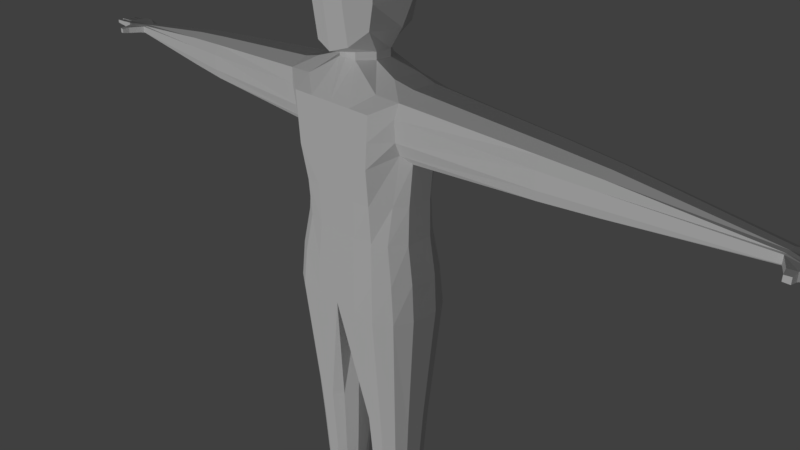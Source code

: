 # Source: model.blend  (saved by Blender 2.78.0; exported with 4.5.12 LTS)
import bpy
from mathutils import Matrix  # noqa: F401  (used for matrix-valued properties, if any)

bpy.ops.wm.read_factory_settings(use_empty=True)
scene = bpy.context.scene
scene.name = 'Scene'

# ---- collections
col_collection_1 = bpy.data.collections.new('Collection 1'); scene.collection.children.link(col_collection_1)

# ---- materials (node trees are filled in below, after node groups)
mat_material = bpy.data.materials.new('Material')
mat_material.alpha_threshold = 0.0
mat_material.use_transparent_shadow = False
mat_material.roughness = 0.5
mat_material.line_color = (0.0, 0.0, 0.0, 1.0)

# ---- material node trees

# ---- world
world_world = bpy.data.worlds.new('World'); scene.world = world_world
world_world.color = (0.05088, 0.05088, 0.05088)
world_world.use_sun_shadow = False
world_world.sun_shadow_jitter_overblur = 0.0
world_world.cycles.sampling_method = 'MANUAL'

# ---- cameras
cam_camera = bpy.data.cameras.new('Camera')
cam_camera.clip_end = 100.0
cam_camera.lens = 35.0
cam_camera.sensor_width = 32.0
cam_camera.sensor_height = 18.0
cam_camera.ortho_scale = 7.314
cam_camera.dof.focus_distance = 0.0
cam_camera.dof.aperture_fstop = 128.0

# ---- lights
light_lamp = bpy.data.lights.new('Lamp', 'SUN')
light_lamp.transmission_factor = 0.0
light_lamp.cutoff_distance = 30.0
light_lamp.angle = 0.1993
light_lamp.energy = 1.0
light_lamp.shadow_buffer_clip_start = 1.001
light_lamp.shadow_soft_size = 0.1
light_lamp.shadow_cascade_max_distance = 1000.0

# ---- meshes
me_cube = bpy.data.meshes.new('Cube')
me_cube.from_pydata([(-0.8922, -0.4092, -0.5), (-0.8922, 0.4532, -0.5), (-0.9428, -0.3626, 2.335), (-0.9428, 0.4103, 2.335), (-0.7392, -0.3513, 0.5149), (-0.8301, -0.2429, 1.665), (-0.7392, 0.399, 0.5149), (-0.8301, 0.2906, 1.665), (-0.004738, 0.5511, 0.5149), (-0.004739, -0.5033, 0.5149), (-5.134, -0.08076, 1.935), (-5.134, -0.08076, 2.049), (-5.134, 0.1361, 1.962), (-5.134, 0.1361, 2.043), (-0.3763, 0.1791, -4.5), (-0.6596, 0.1791, -4.5), (-0.3476, -0.1743, -4.5), (-0.6884, -0.1743, -4.5), (-2.778, 0.2981, 1.762), (-3.471, 0.2479, 1.806), (-3.471, 0.2479, 2.194), (-2.778, 0.2981, 2.238), (-2.778, -0.2504, 1.762), (-3.471, -0.2001, 1.806), (-3.471, -0.2001, 2.194), (-2.778, -0.2504, 2.238), (-0.7843, 0.3288, -2.213), (-0.7563, 0.2966, -2.787), (-0.7563, -0.2526, -2.787), (-0.7843, -0.2848, -2.213), (-0.2517, 0.3288, -2.213), (-0.2796, 0.2966, -2.787), (-0.2517, -0.2848, -2.213), (-0.2796, -0.2526, -2.787), (-0.2553, 0.3154, -4.618), (-0.7447, 0.3154, -4.618), (-0.2651, -0.6681, -4.63), (-0.7349, -0.6681, -4.63), (-0.3101, 0.3206, -4.78), (-0.6899, 0.3206, -4.78), (-0.2651, -0.7638, -4.822), (-0.7349, -0.7638, -4.822), (-0.301, 0.2485, -4.835), (-0.699, 0.2485, -4.835), (-0.301, -0.6068, -4.835), (-0.699, -0.6068, -4.835), (-0.3333, 0.6, -0.5), (-0.6667, 0.6, -0.5), (-0.3333, -0.5523, -0.5), (-0.6667, -0.5523, -0.5), (-0.1358, 0.3195, 2.62), (-0.507, 0.4057, 2.429), (-0.1358, -0.2739, 2.62), (-0.5897, -0.3773, 2.349), (-0.3333, 0.6, 1.5), (-0.5928, 0.6, 1.5), (-0.3098, 0.5511, 0.5149), (-0.5592, 0.5036, 0.5149), (-0.3098, -0.5033, 0.5149), (-0.5592, -0.4558, 0.5149), (-0.3333, -0.5523, 1.5), (-0.5928, -0.5523, 1.5), (-0.4241, 0.3366, -4.5), (-0.5759, 0.3366, -4.5), (-0.4241, -0.2384, -4.5), (-0.5759, -0.2384, -4.5), (-0.6186, -0.3861, -2.213), (-0.3814, -0.3861, -2.213), (-0.6061, -0.3431, -2.787), (-0.3939, -0.3431, -2.787), (-0.3814, 0.4338, -2.213), (-0.6186, 0.4338, -2.213), (-0.3939, 0.3908, -2.787), (-0.6061, 0.3908, -2.787), (-0.4046, 0.3876, -4.618), (-0.5954, 0.3876, -4.618), (-0.4046, -0.7801, -4.617), (-0.5954, -0.7801, -4.617), (-0.4046, 0.3535, -4.795), (-0.5954, 0.3535, -4.795), (-0.4046, -0.8758, -4.835), (-0.5954, -0.8758, -4.835), (-0.4337, 0.2485, -4.835), (-0.5663, 0.2485, -4.835), (-0.4337, -0.6068, -4.835), (-0.5663, -0.6068, -4.835), (-0.4337, 0.2485, -4.975), (-0.5663, 0.2485, -4.975), (-0.4337, -0.6068, -4.975), (-0.5663, -0.6068, -4.975), (-0.2234, -0.6068, -4.835), (-0.2234, 0.2485, -4.835), (-0.7766, -0.6068, -4.835), (-0.7766, 0.2485, -4.835), (-0.2234, -0.6068, -4.975), (-0.2234, 0.2485, -4.975), (-0.7766, -0.6068, -4.975), (-0.7766, 0.2485, -4.975), (-0.4337, 0.4098, -4.835), (-0.5663, 0.4098, -4.835), (-0.4337, -0.9657, -4.835), (-0.5663, -0.9657, -4.835), (-0.4337, 0.4098, -4.975), (-0.5663, 0.4098, -4.975), (-0.4337, -0.9657, -4.975), (-0.5663, -0.9657, -4.975), (-0.2234, -0.9657, -4.835), (-0.2234, -0.9657, -4.975), (-0.2234, 0.4098, -4.975), (-0.2234, 0.4098, -4.835), (-0.7766, 0.4098, -4.835), (-0.7766, 0.4098, -4.975), (-0.7766, -0.9657, -4.975), (-0.7766, -0.9657, -4.835), (-0.2222, -0.4231, -4.802), (-0.2222, -0.2419, -4.802), (-0.7778, -0.4231, -4.802), (-0.7778, -0.2419, -4.802), (-0.2075, -0.4231, -4.975), (-0.2075, -0.2419, -4.975), (-0.7925, -0.4231, -4.975), (-0.7925, -0.2419, -4.975), (-0.1525, -0.4231, -4.746), (-0.1525, -0.2419, -4.746), (-0.8475, -0.4231, -4.746), (-0.8475, -0.2419, -4.746), (-0.16, -0.4231, -4.871), (-0.16, -0.2419, -4.871), (-0.84, -0.4231, -4.871), (-0.84, -0.2419, -4.871), (-0.255, -0.4231, -4.579), (-0.255, -0.2419, -4.579), (-0.745, -0.4231, -4.579), (-0.745, -0.2419, -4.579), (-0.1801, -0.4231, -4.578), (-0.1801, -0.2419, -4.578), (-0.8199, -0.4231, -4.578), (-0.8199, -0.2419, -4.578), (-0.2923, -0.2419, -4.503), (-0.2923, -0.4231, -4.516), (-0.335, -0.4231, -4.451), (-0.335, -0.2419, -4.451), (-0.7077, -0.4231, -4.516), (-0.7077, -0.2419, -4.503), (-0.665, -0.2419, -4.451), (-0.665, -0.4231, -4.451), (-0.7359, 0.3251, -4.706), (-0.7349, -0.7638, -4.727), (-0.2641, 0.3251, -4.706), (-0.2651, -0.7638, -4.727), (-0.4046, -0.8758, -4.727), (-0.5954, -0.8758, -4.727), (-0.5954, 0.3916, -4.69), (-0.4046, 0.3916, -4.69), (-1.0, -0.1682, -0.5), (-1.0, 0.2159, -0.5), (-0.9428, -0.1437, 2.436), (-0.9428, 0.1914, 2.436), (-0.8908, -0.1573, 0.5149), (-0.8908, 0.205, 0.5149), (-0.9428, -0.1437, 1.564), (-0.9428, 0.1914, 1.564), (-5.134, -0.01934, 2.055), (-5.134, 0.07471, 2.055), (-5.134, -0.01934, 1.946), (-5.134, 0.07471, 1.949), (-0.7148, -0.08102, -4.5), (-0.702, 0.07641, -4.5), (-0.2852, -0.08102, -4.5), (-0.298, 0.07641, -4.5), (-2.778, 0.1428, 2.31), (-2.778, -0.09507, 2.31), (-3.471, 0.121, 2.253), (-3.471, -0.07327, 2.253), (-2.778, -0.09507, 1.69), (-2.778, 0.1428, 1.69), (-3.471, -0.07327, 1.747), (-3.471, 0.121, 1.747), (-0.1442, -0.1128, -2.213), (-0.1442, 0.1605, -2.213), (-0.1816, -0.09844, -2.787), (-0.1816, 0.1462, -2.787), (-0.8558, 0.1605, -2.213), (-0.8558, -0.1128, -2.213), (-0.8184, 0.1462, -2.787), (-0.8184, -0.09844, -2.787), (-0.7382, -0.3403, -4.626), (-0.7414, -0.01247, -4.622), (-0.2618, -0.3403, -4.626), (-0.2586, -0.01247, -4.622), (-0.7199, -0.4023, -4.808), (-0.7049, -0.04085, -4.794), (-0.2801, -0.4023, -4.808), (-0.2951, -0.04085, -4.794), (-0.699, -0.3217, -4.835), (-0.699, -0.03661, -4.835), (-0.301, -0.3217, -4.835), (-0.301, -0.03661, -4.835), (-0.4337, -0.3217, -4.835), (-0.4337, -0.03661, -4.835), (-0.5663, -0.3217, -4.835), (-0.5663, -0.03661, -4.835), (-0.2859, 0.1316, 2.62), (-0.2859, -0.08597, 2.62), (-0.6667, 0.2159, 2.5), (-0.6667, -0.1682, 2.5), (-0.2234, -0.3217, -4.835), (-0.2234, -0.03661, -4.835), (-0.7766, -0.3217, -4.835), (-0.7766, -0.03661, -4.835), (-0.2222, -0.3627, -4.802), (-0.2222, -0.3023, -4.802), (-0.7778, -0.3627, -4.802), (-0.7778, -0.3023, -4.802), (-0.255, -0.3627, -4.579), (-0.255, -0.3023, -4.579), (-0.745, -0.3627, -4.579), (-0.745, -0.3023, -4.579), (-0.2923, -0.3627, -4.512), (-0.2923, -0.3023, -4.507), (-0.7077, -0.3023, -4.507), (-0.7077, -0.3627, -4.512), (-0.2647, -0.4008, -4.72), (-0.2644, -0.0379, -4.713), (-0.7356, -0.0379, -4.713), (-0.7353, -0.4008, -4.72), (-0.8677, -0.3466, 1.855), (-0.9053, -0.3948, 2.145), (-0.8677, 0.3943, 1.855), (-0.9053, 0.4425, 2.145), (-5.126, -0.1045, 1.954), (-5.126, -0.1045, 2.042), (-5.138, 0.1587, 1.974), (-5.138, 0.1587, 2.026), (-2.778, -0.3074, 2.103), (-2.778, -0.3074, 1.897), (-3.471, -0.2467, 2.084), (-3.471, -0.2467, 1.916), (-2.778, 0.3552, 1.897), (-2.778, 0.3552, 2.103), (-3.471, 0.2944, 1.916), (-3.471, 0.2944, 2.084), (-0.3333, 0.6, 1.833), (-0.3333, 0.6, 2.167), (-0.6174, 0.6, 1.833), (-0.642, 0.6, 2.167), (-0.3333, -0.5523, 2.167), (-0.3333, -0.5523, 1.833), (-0.642, -0.5523, 2.167), (-0.6174, -0.5523, 1.833), (-5.437, -0.1694, 2.058), (-5.464, 0.2166, 2.047), (-5.464, 0.2166, 1.953), (-5.437, -0.1694, 1.936), (-5.424, -0.06237, 2.047), (-5.424, 0.02779, 2.047), (-5.424, 0.118, 2.047), (-5.424, -0.06237, 1.948), (-5.424, 0.02779, 1.953), (-5.424, 0.118, 1.953), (-5.562, -0.1525, 2.047), (-5.562, -0.1525, 1.947), (-5.562, 0.2081, 2.047), (-5.562, 0.2081, 1.953), (-5.562, 0.118, 2.047), (-5.562, 0.118, 1.953), (-5.562, -0.06237, 2.047), (-5.562, 0.02779, 2.047), (-5.562, -0.06237, 1.948), (-5.562, 0.02779, 1.953), (-5.704, 0.1067, 2.035), (-5.704, 0.1067, 1.965), (-5.704, 0.039, 1.965), (-5.704, 0.039, 2.035), (-5.704, -0.1382, 1.963), (-5.704, -0.1382, 2.031), (-5.704, -0.07668, 2.031), (-5.704, -0.07668, 1.964), (-5.723, 0.01836, 2.037), (-5.723, 0.01836, 1.963), (-5.723, -0.05294, 1.959), (-5.723, -0.05294, 2.037), (-5.688, 0.1938, 1.968), (-5.688, 0.1322, 1.968), (-5.688, 0.1322, 2.032), (-5.688, 0.1938, 2.032), (-5.822, 0.0997, 1.972), (-5.822, 0.0997, 2.028), (-5.822, 0.04604, 1.972), (-5.822, 0.04604, 2.028), (-5.822, -0.1333, 2.026), (-5.822, -0.1333, 1.968), (-5.822, -0.08166, 2.026), (-5.822, -0.08166, 1.969), (-5.847, 0.01077, 1.97), (-5.847, 0.01077, 2.029), (-5.847, -0.04535, 1.967), (-5.847, -0.04535, 2.029), (-5.802, 0.1403, 1.976), (-5.802, 0.1858, 1.976), (-5.802, 0.1403, 2.024), (-5.802, 0.1858, 2.024), (-5.909, 0.09244, 1.98), (-5.909, 0.09244, 2.02), (-5.909, 0.05331, 1.98), (-5.909, 0.05331, 2.02), (-5.909, -0.1271, 2.019), (-5.909, -0.1271, 1.975), (-5.909, -0.08786, 2.019), (-5.909, -0.08786, 1.976), (-5.934, 0.003362, 1.978), (-5.934, 0.003362, 2.021), (-5.934, -0.03794, 1.976), (-5.934, -0.03794, 2.021), (-5.888, 0.1467, 1.983), (-5.888, 0.1794, 1.983), (-5.888, 0.1467, 2.017), (-5.888, 0.1794, 2.017), (-5.331, -0.1808, 2.053), (-5.331, -0.1808, 1.942), (-5.236, -0.3001, 1.955), (-5.236, -0.3001, 2.039), (-5.333, -0.2905, 1.95), (-5.333, -0.2905, 2.044), (-5.258, -0.3928, 1.966), (-5.258, -0.3928, 2.028), (-5.329, -0.3858, 1.963), (-5.329, -0.3858, 2.031), (-5.363, -0.2148, 1.938), (-5.363, -0.2148, 2.047), (-0.001562, -0.2994, 2.714), (-0.1349, 0.27, 2.714), (-0.1349, -0.2739, 2.714), (-0.285, -0.08597, 2.714), (-0.285, 0.1316, 2.714), (-0.001562, -0.5297, 2.745), (-0.2589, 0.4939, 2.979), (-0.2589, -0.481, 2.825), (-0.4526, -0.34, 3.01), (-0.4542, 0.1539, 2.979), (-0.001562, -0.5983, 3.315), (-0.2589, 0.5968, 3.315), (-0.2589, -0.549, 3.315), (-0.5084, -0.3336, 3.315), (-0.5488, 0.2339, 3.315), (-0.001562, -0.5983, 3.657), (-0.2589, 0.509, 3.657), (-0.2589, -0.549, 3.657), (-0.5084, -0.3336, 3.657), (-0.5488, 0.2339, 3.657), (-0.001562, -0.3646, 3.963), (-0.2485, 0.3293, 3.886), (-0.1639, -0.3338, 3.952), (-0.2865, -0.1297, 3.888), (-0.3511, 0.09409, 3.96), (0.8922, -0.4092, -0.5), (0.8922, 0.4532, -0.5), (0.9428, -0.3626, 2.335), (0.9428, 0.4103, 2.335), (0.7392, -0.3513, 0.5149), (0.8301, -0.2429, 1.665), (0.7392, 0.399, 0.5149), (0.8301, 0.2906, 1.665), (0.0, 0.6, -0.5), (0.0, -0.5523, -0.5), (-0.0008594, 0.345, 2.633), (-0.0008588, -0.2994, 2.633), (0.0, 0.6, 1.5), (0.0, -0.5523, 1.5), (5.134, -0.08076, 1.935), (5.134, -0.08076, 2.049), (5.134, 0.1361, 1.962), (5.134, 0.1361, 2.043), (0.3763, 0.1791, -4.5), (0.6596, 0.1791, -4.5), (0.3476, -0.1743, -4.5), (0.6884, -0.1743, -4.5), (2.778, 0.2981, 1.762), (3.471, 0.2479, 1.806), (3.471, 0.2479, 2.194), (2.778, 0.2981, 2.238), (2.778, -0.2504, 1.762), (3.471, -0.2001, 1.806), (3.471, -0.2001, 2.194), (2.778, -0.2504, 2.238), (0.7843, 0.3288, -2.213), (0.7563, 0.2966, -2.787), (0.7563, -0.2526, -2.787), (0.7843, -0.2848, -2.213), (0.2517, 0.3288, -2.213), (0.2796, 0.2966, -2.787), (0.2517, -0.2848, -2.213), (0.2796, -0.2526, -2.787), (0.2553, 0.3154, -4.618), (0.7447, 0.3154, -4.618), (0.2651, -0.6681, -4.63), (0.7349, -0.6681, -4.63), (0.3101, 0.3206, -4.78), (0.6899, 0.3206, -4.78), (0.2651, -0.7638, -4.822), (0.7349, -0.7638, -4.822), (0.301, 0.2485, -4.835), (0.699, 0.2485, -4.835), (0.301, -0.6068, -4.835), (0.699, -0.6068, -4.835), (0.3333, 0.6, -0.5), (0.6667, 0.6, -0.5), (0.3333, -0.5523, -0.5), (0.6667, -0.5523, -0.5), (0.1358, 0.3195, 2.62), (0.507, 0.4057, 2.429), (0.1358, -0.2739, 2.62), (0.5897, -0.3773, 2.349), (0.3333, 0.6, 1.5), (0.5928, 0.6, 1.5), (0.3097, 0.5511, 0.5149), (0.5592, 0.5036, 0.5149), (0.3097, -0.5033, 0.5149), (0.5592, -0.4558, 0.5149), (0.3333, -0.5523, 1.5), (0.5928, -0.5523, 1.5), (0.4241, 0.3366, -4.5), (0.5759, 0.3366, -4.5), (0.4241, -0.2384, -4.5), (0.5759, -0.2384, -4.5), (0.6186, -0.3861, -2.213), (0.3814, -0.3861, -2.213), (0.6061, -0.3431, -2.787), (0.3939, -0.3431, -2.787), (0.3814, 0.4338, -2.213), (0.6186, 0.4338, -2.213), (0.3939, 0.3908, -2.787), (0.6061, 0.3908, -2.787), (0.4046, 0.3876, -4.618), (0.5954, 0.3876, -4.618), (0.4046, -0.7801, -4.617), (0.5954, -0.7801, -4.617), (0.4046, 0.3535, -4.795), (0.5954, 0.3535, -4.795), (0.4046, -0.8758, -4.835), (0.5954, -0.8758, -4.835), (0.4337, 0.2485, -4.835), (0.5663, 0.2485, -4.835), (0.4337, -0.6068, -4.835), (0.5663, -0.6068, -4.835), (0.4337, 0.2485, -4.975), (0.5663, 0.2485, -4.975), (0.4337, -0.6068, -4.975), (0.5663, -0.6068, -4.975), (0.2234, -0.6068, -4.835), (0.2234, 0.2485, -4.835), (0.7766, -0.6068, -4.835), (0.7766, 0.2485, -4.835), (0.2234, -0.6068, -4.975), (0.2234, 0.2485, -4.975), (0.7766, -0.6068, -4.975), (0.7766, 0.2485, -4.975), (0.4337, 0.4098, -4.835), (0.5663, 0.4098, -4.835), (0.4337, -0.9657, -4.835), (0.5663, -0.9657, -4.835), (0.4337, 0.4098, -4.975), (0.5663, 0.4098, -4.975), (0.4337, -0.9657, -4.975), (0.5663, -0.9657, -4.975), (0.2234, -0.9657, -4.835), (0.2234, -0.9657, -4.975), (0.2234, 0.4098, -4.975), (0.2234, 0.4098, -4.835), (0.7766, 0.4098, -4.835), (0.7766, 0.4098, -4.975), (0.7766, -0.9657, -4.975), (0.7766, -0.9657, -4.835), (0.2222, -0.4231, -4.802), (0.2222, -0.2419, -4.802), (0.7778, -0.4231, -4.802), (0.7778, -0.2419, -4.802), (0.2075, -0.4231, -4.975), (0.2075, -0.2419, -4.975), (0.7925, -0.4231, -4.975), (0.7925, -0.2419, -4.975), (0.1525, -0.4231, -4.746), (0.1525, -0.2419, -4.746), (0.8475, -0.4231, -4.746), (0.8475, -0.2419, -4.746), (0.16, -0.4231, -4.871), (0.16, -0.2419, -4.871), (0.84, -0.4231, -4.871), (0.84, -0.2419, -4.871), (0.255, -0.4231, -4.579), (0.255, -0.2419, -4.579), (0.745, -0.4231, -4.579), (0.745, -0.2419, -4.579), (0.1801, -0.4231, -4.578), (0.1801, -0.2419, -4.578), (0.8199, -0.4231, -4.578), (0.8199, -0.2419, -4.578), (0.2923, -0.2419, -4.503), (0.2923, -0.4231, -4.516), (0.335, -0.4231, -4.451), (0.335, -0.2419, -4.451), (0.7077, -0.4231, -4.516), (0.7077, -0.2419, -4.503), (0.665, -0.2419, -4.451), (0.665, -0.4231, -4.451), (0.7359, 0.3251, -4.706), (0.7349, -0.7638, -4.727), (0.2641, 0.3251, -4.706), (0.2651, -0.7638, -4.727), (0.4046, -0.8758, -4.727), (0.5954, -0.8758, -4.727), (0.5954, 0.3916, -4.69), (0.4046, 0.3916, -4.69), (1.0, -0.1682, -0.5), (1.0, 0.2159, -0.5), (0.9428, -0.1437, 2.436), (0.9428, 0.1914, 2.436), (0.8908, -0.1573, 0.5149), (0.8908, 0.205, 0.5149), (0.9428, -0.1437, 1.564), (0.9428, 0.1914, 1.564), (0.0, 0.1511, 2.657), (0.0, -0.1034, 2.657), (0.0, -0.1682, -0.5), (0.0, 0.2159, -0.5), (5.134, -0.01934, 2.055), (5.134, 0.07471, 2.055), (5.134, -0.01934, 1.946), (5.134, 0.07471, 1.949), (0.7148, -0.08102, -4.5), (0.702, 0.07641, -4.5), (0.2852, -0.08102, -4.5), (0.298, 0.07641, -4.5), (2.778, 0.1428, 2.31), (2.778, -0.09507, 2.31), (3.471, 0.121, 2.253), (3.471, -0.07327, 2.253), (2.778, -0.09507, 1.69), (2.778, 0.1428, 1.69), (3.471, -0.07327, 1.747), (3.471, 0.121, 1.747), (0.1442, -0.1128, -2.213), (0.1442, 0.1605, -2.213), (0.1816, -0.09844, -2.787), (0.1816, 0.1462, -2.787), (0.8558, 0.1605, -2.213), (0.8558, -0.1128, -2.213), (0.8184, 0.1462, -2.787), (0.8184, -0.09844, -2.787), (0.7382, -0.3403, -4.626), (0.7414, -0.01247, -4.622), (0.2618, -0.3403, -4.626), (0.2586, -0.01247, -4.622), (0.7199, -0.4023, -4.808), (0.7049, -0.04085, -4.794), (0.2801, -0.4023, -4.808), (0.2951, -0.04085, -4.794), (0.699, -0.3217, -4.835), (0.699, -0.03661, -4.835), (0.301, -0.3217, -4.835), (0.301, -0.03661, -4.835), (0.4337, -0.3217, -4.835), (0.4337, -0.03661, -4.835), (0.5663, -0.3217, -4.835), (0.5663, -0.03661, -4.835), (0.2859, 0.1316, 2.62), (0.2859, -0.08597, 2.62), (0.6667, 0.2159, 2.5), (0.6667, -0.1682, 2.5), (0.2234, -0.3217, -4.835), (0.2234, -0.03661, -4.835), (0.7766, -0.3217, -4.835), (0.7766, -0.03661, -4.835), (0.2222, -0.3627, -4.802), (0.2222, -0.3023, -4.802), (0.7778, -0.3627, -4.802), (0.7778, -0.3023, -4.802), (0.255, -0.3627, -4.579), (0.255, -0.3023, -4.579), (0.745, -0.3627, -4.579), (0.745, -0.3023, -4.579), (0.2923, -0.3627, -4.512), (0.2923, -0.3023, -4.507), (0.7077, -0.3023, -4.507), (0.7077, -0.3627, -4.512), (0.2647, -0.4008, -4.72), (0.2644, -0.0379, -4.713), (0.7356, -0.0379, -4.713), (0.7353, -0.4008, -4.72), (0.8677, -0.3466, 1.855), (0.9053, -0.3948, 2.145), (0.8677, 0.3943, 1.855), (0.9053, 0.4425, 2.145), (0.0, 0.6, 1.833), (0.0, 0.6, 2.167), (0.0, -0.5523, 2.167), (0.0, -0.5523, 1.833), (5.126, -0.1045, 1.954), (5.126, -0.1045, 2.042), (5.138, 0.1587, 1.974), (5.138, 0.1587, 2.026), (2.778, -0.3074, 2.103), (2.778, -0.3074, 1.897), (3.471, -0.2467, 2.084), (3.471, -0.2467, 1.916), (2.778, 0.3552, 1.897), (2.778, 0.3552, 2.103), (3.471, 0.2944, 1.916), (3.471, 0.2944, 2.084), (0.3333, 0.6, 1.833), (0.3333, 0.6, 2.167), (0.6174, 0.6, 1.833), (0.642, 0.6, 2.167), (0.3333, -0.5523, 2.167), (0.3333, -0.5523, 1.833), (0.642, -0.5523, 2.167), (0.6174, -0.5523, 1.833), (5.437, -0.1694, 2.058), (5.464, 0.2166, 2.047), (5.464, 0.2166, 1.953), (5.437, -0.1694, 1.936), (5.424, -0.06237, 2.047), (5.424, 0.02779, 2.047), (5.424, 0.118, 2.047), (5.424, -0.06237, 1.948), (5.424, 0.02779, 1.953), (5.424, 0.118, 1.953), (5.562, -0.1525, 2.047), (5.562, -0.1525, 1.947), (5.562, 0.2081, 2.047), (5.562, 0.2081, 1.953), (5.562, 0.118, 2.047), (5.562, 0.118, 1.953), (5.562, -0.06237, 2.047), (5.562, 0.02779, 2.047), (5.562, -0.06237, 1.948), (5.562, 0.02779, 1.953), (5.704, 0.1067, 2.035), (5.704, 0.1067, 1.965), (5.704, 0.039, 1.965), (5.704, 0.039, 2.035), (5.704, -0.1382, 1.963), (5.704, -0.1382, 2.031), (5.704, -0.07668, 2.031), (5.704, -0.07668, 1.964), (5.723, 0.01836, 2.037), (5.723, 0.01836, 1.963), (5.723, -0.05294, 1.959), (5.723, -0.05294, 2.037), (5.688, 0.1938, 1.968), (5.688, 0.1322, 1.968), (5.688, 0.1322, 2.032), (5.688, 0.1938, 2.032), (5.822, 0.0997, 1.972), (5.822, 0.0997, 2.028), (5.822, 0.04604, 1.972), (5.822, 0.04604, 2.028), (5.822, -0.1333, 2.026), (5.822, -0.1333, 1.968), (5.822, -0.08166, 2.026), (5.822, -0.08166, 1.969), (5.847, 0.01077, 1.97), (5.847, 0.01077, 2.029), (5.847, -0.04535, 1.967), (5.847, -0.04535, 2.029), (5.802, 0.1403, 1.976), (5.802, 0.1858, 1.976), (5.802, 0.1403, 2.024), (5.802, 0.1858, 2.024), (5.909, 0.09244, 1.98), (5.909, 0.09244, 2.02), (5.909, 0.05331, 1.98), (5.909, 0.05331, 2.02), (5.909, -0.1271, 2.019), (5.909, -0.1271, 1.975), (5.909, -0.08786, 2.019), (5.909, -0.08786, 1.976), (5.934, 0.003362, 1.978), (5.934, 0.003362, 2.021), (5.934, -0.03794, 1.976), (5.934, -0.03794, 2.021), (5.888, 0.1467, 1.983), (5.888, 0.1794, 1.983), (5.888, 0.1467, 2.017), (5.888, 0.1794, 2.017), (5.331, -0.1808, 2.053), (5.331, -0.1808, 1.942), (5.236, -0.3001, 1.955), (5.236, -0.3001, 2.039), (5.333, -0.2905, 1.95), (5.333, -0.2905, 2.044), (5.258, -0.3928, 1.966), (5.258, -0.3928, 2.028), (5.329, -0.3858, 1.963), (5.329, -0.3858, 2.031), (5.363, -0.2148, 1.938), (5.363, -0.2148, 2.047), (-0.001102, -0.1034, 2.726), (0.0, 0.345, 2.714), (0.1349, 0.27, 2.714), (0.1349, -0.2739, 2.714), (0.285, -0.08597, 2.714), (-0.001103, 0.1511, 2.726), (0.285, 0.1316, 2.714), (-0.004984, -0.171, 2.979), (0.0, 0.5432, 2.979), (0.2589, 0.4939, 2.979), (0.2589, -0.481, 2.825), (0.4526, -0.34, 3.01), (-0.004984, 0.2188, 2.979), (0.4542, 0.1539, 2.979), (-0.004984, -0.171, 3.315), (0.0, 0.6461, 3.315), (0.2589, 0.5968, 3.315), (0.2589, -0.549, 3.315), (0.5084, -0.3336, 3.315), (-0.004984, 0.2188, 3.315), (0.5488, 0.2339, 3.315), (-0.004984, -0.171, 3.657), (0.0, 0.6119, 3.681), (0.2589, 0.509, 3.657), (0.2589, -0.549, 3.657), (0.5084, -0.3336, 3.657), (-0.004984, 0.2188, 3.657), (0.5488, 0.2339, 3.657), (0.0, -0.09783, 4.042), (0.0, 0.4178, 3.933), (0.2485, 0.3293, 3.886), (0.1639, -0.3338, 3.952), (0.2865, -0.1297, 3.888), (0.0, 0.1456, 4.042), (0.3511, 0.09409, 3.96), (-0.7612, -0.2895, 1.01), (-0.7612, 0.3373, 1.01), (-0.002381, -0.5115, 1.01), (-0.002381, 0.5592, 1.01), (-0.3121, -0.5115, 1.01), (-0.5592, -0.4877, 1.01), (-0.3121, 0.5592, 1.01), (-0.5592, 0.5355, 1.01), (-0.8902, -0.1458, 1.01), (-0.8902, 0.1935, 1.01), (0.7611, -0.2895, 1.01), (0.7611, 0.3373, 1.01), (0.3121, -0.5115, 1.01), (0.5592, -0.4877, 1.01), (0.3121, 0.5592, 1.01), (0.5592, 0.5355, 1.01), (0.8901, -0.1458, 1.01), (0.8901, 0.1935, 1.01), (-0.8389, -0.3917, 0.007438), (-0.8389, 0.4375, 0.007438), (-0.002429, -0.5435, 0.007438), (-0.002429, 0.5912, 0.007438), (-0.3307, -0.5435, 0.007438), (-0.6304, -0.5191, 0.007438), (-0.3307, 0.5912, 0.007438), (-0.6304, 0.5668, 0.007438), (-0.9723, -0.168, 0.007438), (-0.9723, 0.2158, 0.007438), (0.8389, -0.3917, 0.007438), (0.8389, 0.4375, 0.007438), (0.3307, -0.5435, 0.007438), (0.6304, -0.5191, 0.007438), (0.3307, 0.5912, 0.007438), (0.6304, 0.5668, 0.007438), (0.9723, -0.168, 0.007438), (0.9723, 0.2158, 0.007438)], [], [(184, 27, 15, 167), (205, 156, 2, 53), (248, 53, 2, 227), (240, 19, 12, 232), (757, 47, 1, 751), (244, 55, 7, 228), (739, 57, 6, 733), (759, 159, 6, 751), (741, 161, 7, 733), (755, 59, 4, 750), (737, 61, 5, 732), (12, 252, 232), (176, 23, 10, 164), (172, 20, 13, 163), (236, 24, 11, 231), (167, 15, 35, 187), (72, 31, 14, 62), (180, 33, 16, 168), (68, 28, 17, 65), (227, 2, 25, 234), (234, 25, 24, 236), (157, 3, 21, 170), (170, 21, 20, 172), (160, 5, 22, 174), (174, 22, 23, 176), (228, 7, 18, 238), (238, 18, 19, 240), (49, 0, 29, 66), (66, 29, 28, 68), (523, 364, 32, 178), (178, 32, 33, 180), (46, 363, 30, 70), (70, 30, 31, 72), (155, 1, 26, 182), (182, 26, 27, 184), (224, 146, 39, 191), (62, 14, 34, 74), (168, 16, 36, 188), (65, 17, 37, 77), (192, 40, 44, 196), (153, 148, 38, 78), (222, 149, 40, 192), (151, 147, 41, 81), (200, 85, 45, 194), (81, 41, 45, 85), (191, 39, 43, 195), (78, 38, 42, 82), (39, 79, 83, 43), (79, 78, 82, 83), (40, 80, 84, 44), (80, 81, 85, 84), (196, 44, 84, 198), (90, 84, 100, 106), (149, 150, 80, 40), (150, 151, 81, 80), (146, 152, 79, 39), (152, 153, 78, 79), (16, 64, 76, 36), (64, 65, 77, 76), (15, 63, 75, 35), (63, 62, 74, 75), (26, 71, 73, 27), (71, 70, 72, 73), (1, 47, 71, 26), (47, 46, 70, 71), (32, 67, 69, 33), (67, 66, 68, 69), (364, 48, 67, 32), (48, 49, 66, 67), (33, 69, 64, 16), (69, 68, 65, 64), (27, 73, 63, 15), (73, 72, 62, 63), (734, 368, 60, 736), (736, 60, 61, 737), (752, 9, 58, 754), (754, 58, 59, 755), (735, 8, 56, 738), (738, 56, 57, 739), (593, 367, 54, 242), (242, 54, 55, 244), (753, 363, 46, 756), (756, 46, 47, 757), (595, 366, 52, 246), (246, 52, 53, 248), (203, 205, 53, 52), (86, 88, 89, 87), (201, 83, 93, 209), (97, 93, 110, 111), (87, 97, 111, 103), (95, 91, 115, 119), (96, 92, 116, 120), (91, 95, 108, 109), (87, 89, 96, 97), (198, 84, 90, 206), (95, 86, 102, 108), (94, 90, 106, 107), (88, 86, 95, 94), (105, 101, 113, 112), (100, 101, 105, 104), (99, 98, 102, 103), (102, 98, 109, 108), (99, 103, 111, 110), (100, 104, 107, 106), (86, 87, 103, 102), (92, 96, 112, 113), (88, 94, 107, 104), (89, 88, 104, 105), (93, 83, 99, 110), (83, 82, 98, 99), (85, 92, 113, 101), (96, 89, 105, 112), (84, 85, 101, 100), (82, 91, 109, 98), (114, 118, 126, 122), (117, 121, 129, 125), (97, 96, 120, 121), (209, 93, 117, 213), (93, 97, 121, 117), (90, 94, 118, 114), (94, 95, 119, 118), (206, 90, 114, 210), (123, 122, 126, 127), (124, 125, 129, 128), (118, 119, 127, 126), (210, 114, 130, 214), (120, 116, 124, 128), (119, 115, 123, 127), (121, 120, 128, 129), (125, 124, 136, 137), (123, 115, 131, 135), (114, 122, 134, 130), (122, 123, 135, 134), (117, 125, 137, 133), (213, 117, 133, 217), (124, 116, 132, 136), (215, 219, 138, 131), (134, 140, 139, 130), (135, 141, 140, 134), (131, 138, 141, 135), (219, 220, 143, 138), (216, 221, 142, 132), (137, 144, 143, 133), (136, 145, 144, 137), (132, 142, 145, 136), (138, 143, 144, 141), (141, 144, 145, 140), (140, 145, 142, 139), (75, 74, 153, 152), (35, 75, 152, 146), (76, 77, 151, 150), (36, 76, 150, 149), (77, 37, 147, 151), (188, 36, 149, 222), (74, 34, 148, 153), (187, 35, 146, 224), (37, 186, 225, 147), (186, 187, 224, 225), (34, 189, 223, 148), (189, 188, 222, 223), (133, 143, 220, 217), (217, 220, 221, 216), (139, 142, 221, 218), (218, 221, 220, 219), (130, 139, 218, 214), (214, 218, 219, 215), (116, 212, 216, 132), (212, 213, 217, 216), (115, 211, 215, 131), (211, 210, 214, 215), (91, 207, 211, 115), (207, 206, 210, 211), (92, 208, 212, 116), (208, 209, 213, 212), (82, 199, 207, 91), (199, 198, 206, 207), (85, 200, 208, 92), (200, 201, 209, 208), (50, 51, 204, 202), (202, 204, 205, 203), (202, 203, 333, 334), (365, 50, 331, 698), (42, 197, 199, 82), (197, 196, 198, 199), (41, 190, 194, 45), (190, 191, 195, 194), (83, 201, 195, 43), (201, 200, 194, 195), (148, 223, 193, 38), (223, 222, 192, 193), (38, 193, 197, 42), (193, 192, 196, 197), (14, 169, 189, 34), (169, 168, 188, 189), (147, 225, 190, 41), (225, 224, 191, 190), (29, 183, 185, 28), (183, 182, 184, 185), (0, 154, 183, 29), (154, 155, 182, 183), (30, 179, 181, 31), (179, 178, 180, 181), (363, 524, 179, 30), (524, 523, 178, 179), (18, 175, 177, 19), (175, 174, 176, 177), (7, 161, 175, 18), (161, 160, 174, 175), (25, 171, 173, 24), (171, 170, 172, 173), (2, 156, 171, 25), (156, 157, 170, 171), (31, 181, 169, 14), (181, 180, 168, 169), (17, 166, 186, 37), (166, 167, 187, 186), (24, 173, 162, 11), (173, 172, 163, 162), (19, 177, 165, 12), (177, 176, 164, 165), (165, 252, 12), (732, 5, 160, 740), (740, 160, 161, 741), (750, 4, 158, 758), (758, 158, 159, 759), (51, 3, 157, 204), (204, 157, 156, 205), (28, 185, 166, 17), (185, 184, 167, 166), (13, 233, 251), (164, 10, 253), (163, 13, 251), (60, 247, 249, 61), (247, 246, 248, 249), (368, 596, 247, 60), (596, 595, 246, 247), (50, 243, 245, 51), (243, 242, 244, 245), (365, 594, 243, 50), (594, 593, 242, 243), (21, 239, 241, 20), (239, 238, 240, 241), (3, 229, 239, 21), (229, 228, 238, 239), (22, 235, 237, 23), (235, 234, 236, 237), (5, 226, 235, 22), (226, 227, 234, 235), (23, 237, 230, 10), (237, 236, 231, 230), (11, 162, 250), (51, 245, 229, 3), (245, 244, 228, 229), (20, 241, 233, 13), (241, 240, 232, 233), (61, 249, 226, 5), (249, 248, 227, 226), (232, 252, 251, 233), (259, 258, 269, 265), (252, 259, 265, 263), (254, 255, 267, 266), (258, 257, 268, 269), (251, 256, 163), (256, 255, 163), (250, 162, 254), (254, 162, 255), (162, 163, 255), (253, 257, 164), (252, 165, 259), (259, 165, 258), (257, 258, 164), (164, 258, 165), (253, 250, 260, 261), (255, 256, 264, 267), (251, 252, 263, 262), (257, 253, 261, 268), (250, 254, 266, 260), (256, 251, 262, 264), (278, 279, 294, 295), (265, 271, 270, 264), (269, 272, 271, 265), (267, 273, 272, 269), (264, 270, 273, 267), (271, 272, 288, 286), (260, 275, 274, 261), (266, 276, 275, 260), (268, 277, 276, 266), (261, 274, 277, 268), (274, 275, 290, 291), (269, 279, 278, 267), (268, 280, 279, 269), (266, 281, 280, 268), (267, 278, 281, 266), (270, 271, 286, 287), (265, 283, 282, 263), (264, 284, 283, 265), (262, 285, 284, 264), (263, 282, 285, 262), (290, 292, 308, 306), (299, 298, 314, 315), (291, 290, 306, 307), (297, 295, 311, 313), (275, 276, 292, 290), (282, 283, 298, 299), (272, 273, 289, 288), (279, 280, 296, 294), (276, 277, 293, 292), (283, 284, 300, 298), (273, 270, 287, 289), (280, 281, 297, 296), (277, 274, 291, 293), (284, 285, 301, 300), (281, 278, 295, 297), (285, 282, 299, 301), (303, 302, 304, 305), (307, 306, 308, 309), (311, 310, 312, 313), (315, 314, 316, 317), (298, 300, 316, 314), (292, 293, 309, 308), (300, 301, 317, 316), (293, 291, 307, 309), (287, 286, 302, 303), (301, 299, 315, 317), (295, 294, 310, 311), (286, 288, 304, 302), (294, 296, 312, 310), (288, 289, 305, 304), (296, 297, 313, 312), (289, 287, 303, 305), (230, 231, 321, 320), (250, 318, 11), (253, 10, 319), (230, 319, 10), (11, 318, 231), (320, 321, 325, 324), (231, 318, 323, 321), (319, 230, 320, 322), (324, 325, 327, 326), (323, 322, 326, 327), (322, 320, 324, 326), (321, 323, 327, 325), (323, 318, 329), (322, 328, 319), (328, 322, 323, 329), (253, 328, 329, 250), (250, 329, 318), (319, 328, 253), (332, 330, 335, 337), (331, 334, 339, 336), (366, 522, 697, 330), (203, 52, 332, 333), (50, 202, 334, 331), (52, 366, 330, 332), (337, 335, 340, 342), (336, 339, 344, 341), (330, 697, 704, 335), (334, 333, 338, 339), (333, 332, 337, 338), (698, 331, 336, 705), (712, 341, 346, 719), (343, 342, 347, 348), (335, 704, 711, 340), (339, 338, 343, 344), (338, 337, 342, 343), (705, 336, 341, 712), (349, 348, 353, 354), (345, 718, 725, 350), (341, 344, 349, 346), (342, 340, 345, 347), (340, 711, 718, 345), (344, 343, 348, 349), (725, 353, 352, 350), (726, 351, 354, 730), (730, 354, 353, 725), (348, 347, 352, 353), (719, 346, 351, 726), (346, 349, 354, 351), (347, 345, 350, 352), (547, 530, 374, 386), (568, 412, 357, 515), (615, 590, 357, 412), (607, 599, 371, 378), (765, 761, 356, 406), (611, 591, 362, 414), (747, 743, 361, 416), (767, 761, 361, 518), (749, 743, 362, 520), (763, 760, 359, 418), (745, 742, 360, 420), (371, 599, 619), (539, 527, 369, 382), (535, 526, 372, 379), (603, 598, 370, 383), (530, 550, 394, 374), (431, 421, 373, 390), (543, 531, 375, 392), (427, 424, 376, 387), (590, 601, 384, 357), (601, 603, 383, 384), (516, 533, 380, 358), (533, 535, 379, 380), (519, 537, 381, 360), (537, 539, 382, 381), (591, 605, 377, 362), (605, 607, 378, 377), (408, 425, 388, 355), (425, 427, 387, 388), (523, 541, 391, 364), (541, 543, 392, 391), (405, 429, 389, 363), (429, 431, 390, 389), (514, 545, 385, 356), (545, 547, 386, 385), (587, 554, 398, 505), (421, 433, 393, 373), (531, 551, 395, 375), (424, 436, 396, 376), (555, 559, 403, 399), (512, 437, 397, 507), (585, 555, 399, 508), (510, 440, 400, 506), (563, 557, 404, 444), (440, 444, 404, 400), (554, 558, 402, 398), (437, 441, 401, 397), (398, 402, 442, 438), (438, 442, 441, 437), (399, 403, 443, 439), (439, 443, 444, 440), (559, 561, 443, 403), (449, 465, 459, 443), (508, 399, 439, 509), (509, 439, 440, 510), (505, 398, 438, 511), (511, 438, 437, 512), (375, 395, 435, 423), (423, 435, 436, 424), (374, 394, 434, 422), (422, 434, 433, 421), (385, 386, 432, 430), (430, 432, 431, 429), (356, 385, 430, 406), (406, 430, 429, 405), (391, 392, 428, 426), (426, 428, 427, 425), (364, 391, 426, 407), (407, 426, 425, 408), (392, 375, 423, 428), (428, 423, 424, 427), (386, 374, 422, 432), (432, 422, 421, 431), (734, 744, 419, 368), (744, 745, 420, 419), (752, 762, 417, 9), (762, 763, 418, 417), (735, 746, 415, 8), (746, 747, 416, 415), (593, 609, 413, 367), (609, 611, 414, 413), (753, 764, 405, 363), (764, 765, 406, 405), (595, 613, 411, 366), (613, 615, 412, 411), (522, 697, 702, 521), (566, 411, 412, 568), (445, 446, 448, 447), (564, 572, 452, 442), (456, 470, 469, 452), (446, 462, 470, 456), (454, 478, 474, 450), (455, 479, 475, 451), (450, 468, 467, 454), (446, 456, 455, 448), (561, 569, 449, 443), (454, 467, 461, 445), (453, 466, 465, 449), (447, 453, 454, 445), (464, 471, 472, 460), (459, 463, 464, 460), (458, 462, 461, 457), (461, 467, 468, 457), (458, 469, 470, 462), (459, 465, 466, 463), (445, 461, 462, 446), (451, 472, 471, 455), (447, 463, 466, 453), (448, 464, 463, 447), (452, 469, 458, 442), (442, 458, 457, 441), (444, 460, 472, 451), (455, 471, 464, 448), (443, 459, 460, 444), (441, 457, 468, 450), (473, 481, 485, 477), (476, 484, 488, 480), (456, 480, 479, 455), (572, 576, 476, 452), (452, 476, 480, 456), (449, 473, 477, 453), (453, 477, 478, 454), (569, 573, 473, 449), (482, 486, 485, 481), (483, 487, 488, 484), (477, 485, 486, 478), (573, 577, 489, 473), (479, 487, 483, 475), (478, 486, 482, 474), (480, 488, 487, 479), (484, 496, 495, 483), (482, 494, 490, 474), (473, 489, 493, 481), (481, 493, 494, 482), (476, 492, 496, 484), (576, 580, 492, 476), (483, 495, 491, 475), (578, 490, 497, 582), (493, 489, 498, 499), (494, 493, 499, 500), (490, 494, 500, 497), (582, 497, 502, 583), (579, 491, 501, 584), (496, 492, 502, 503), (495, 496, 503, 504), (491, 495, 504, 501), (497, 500, 503, 502), (500, 499, 504, 503), (499, 498, 501, 504), (434, 511, 512, 433), (394, 505, 511, 434), (435, 509, 510, 436), (395, 508, 509, 435), (436, 510, 506, 396), (551, 585, 508, 395), (433, 512, 507, 393), (550, 587, 505, 394), (396, 506, 588, 549), (549, 588, 587, 550), (393, 507, 586, 552), (552, 586, 585, 551), (492, 580, 583, 502), (580, 579, 584, 583), (498, 581, 584, 501), (581, 582, 583, 584), (489, 577, 581, 498), (577, 578, 582, 581), (475, 491, 579, 575), (575, 579, 580, 576), (474, 490, 578, 574), (574, 578, 577, 573), (450, 474, 574, 570), (570, 574, 573, 569), (451, 475, 575, 571), (571, 575, 576, 572), (441, 450, 570, 562), (562, 570, 569, 561), (444, 451, 571, 563), (563, 571, 572, 564), (409, 565, 567, 410), (565, 566, 568, 567), (565, 703, 701, 566), (365, 698, 699, 409), (401, 441, 562, 560), (560, 562, 561, 559), (400, 404, 557, 553), (553, 557, 558, 554), (442, 402, 558, 564), (564, 558, 557, 563), (507, 397, 556, 586), (586, 556, 555, 585), (397, 401, 560, 556), (556, 560, 559, 555), (373, 393, 552, 532), (532, 552, 551, 531), (506, 400, 553, 588), (588, 553, 554, 587), (388, 387, 548, 546), (546, 548, 547, 545), (355, 388, 546, 513), (513, 546, 545, 514), (389, 390, 544, 542), (542, 544, 543, 541), (363, 389, 542, 524), (524, 542, 541, 523), (377, 378, 540, 538), (538, 540, 539, 537), (362, 377, 538, 520), (520, 538, 537, 519), (384, 383, 536, 534), (534, 536, 535, 533), (357, 384, 534, 515), (515, 534, 533, 516), (390, 373, 532, 544), (544, 532, 531, 543), (376, 396, 549, 529), (529, 549, 550, 530), (383, 370, 525, 536), (536, 525, 526, 535), (378, 371, 528, 540), (540, 528, 527, 539), (528, 371, 619), (742, 748, 519, 360), (748, 749, 520, 519), (760, 766, 517, 359), (766, 767, 518, 517), (410, 567, 516, 358), (567, 568, 515, 516), (387, 376, 529, 548), (548, 529, 530, 547), (372, 618, 600), (527, 620, 369), (526, 618, 372), (419, 420, 616, 614), (614, 616, 615, 613), (368, 419, 614, 596), (596, 614, 613, 595), (409, 410, 612, 610), (610, 612, 611, 609), (365, 409, 610, 594), (594, 610, 609, 593), (380, 379, 608, 606), (606, 608, 607, 605), (358, 380, 606, 592), (592, 606, 605, 591), (381, 382, 604, 602), (602, 604, 603, 601), (360, 381, 602, 589), (589, 602, 601, 590), (382, 369, 597, 604), (604, 597, 598, 603), (370, 617, 525), (410, 358, 592, 612), (612, 592, 591, 611), (379, 372, 600, 608), (608, 600, 599, 607), (420, 360, 589, 616), (616, 589, 590, 615), (599, 600, 618, 619), (626, 632, 636, 625), (619, 630, 632, 626), (621, 633, 634, 622), (625, 636, 635, 624), (618, 526, 623), (623, 526, 622), (617, 621, 525), (621, 622, 525), (525, 622, 526), (620, 527, 624), (619, 626, 528), (626, 625, 528), (624, 527, 625), (527, 528, 625), (620, 628, 627, 617), (622, 634, 631, 623), (618, 629, 630, 619), (624, 635, 628, 620), (617, 627, 633, 621), (623, 631, 629, 618), (645, 662, 661, 646), (632, 631, 637, 638), (636, 632, 638, 639), (634, 636, 639, 640), (631, 634, 640, 637), (638, 653, 655, 639), (627, 628, 641, 642), (633, 627, 642, 643), (635, 633, 643, 644), (628, 635, 644, 641), (641, 658, 657, 642), (636, 634, 645, 646), (635, 636, 646, 647), (633, 635, 647, 648), (634, 633, 648, 645), (637, 654, 653, 638), (632, 630, 649, 650), (631, 632, 650, 651), (629, 631, 651, 652), (630, 629, 652, 649), (657, 673, 675, 659), (666, 682, 681, 665), (658, 674, 673, 657), (664, 680, 678, 662), (642, 657, 659, 643), (649, 666, 665, 650), (639, 655, 656, 640), (646, 661, 663, 647), (643, 659, 660, 644), (650, 665, 667, 651), (640, 656, 654, 637), (647, 663, 664, 648), (644, 660, 658, 641), (651, 667, 668, 652), (648, 664, 662, 645), (652, 668, 666, 649), (670, 672, 671, 669), (674, 676, 675, 673), (678, 680, 679, 677), (682, 684, 683, 681), (665, 681, 683, 667), (659, 675, 676, 660), (667, 683, 684, 668), (660, 676, 674, 658), (654, 670, 669, 653), (668, 684, 682, 666), (662, 678, 677, 661), (653, 669, 671, 655), (661, 677, 679, 663), (655, 671, 672, 656), (663, 679, 680, 664), (656, 672, 670, 654), (597, 687, 688, 598), (617, 370, 685), (620, 686, 369), (597, 369, 686), (370, 598, 685), (687, 691, 692, 688), (598, 688, 690, 685), (686, 689, 687, 597), (691, 693, 694, 692), (690, 694, 693, 689), (689, 693, 691, 687), (688, 692, 694, 690), (690, 696, 685), (689, 686, 695), (695, 696, 690, 689), (620, 617, 696, 695), (617, 685, 696), (686, 620, 695), (700, 707, 335, 330), (702, 709, 705, 698), (699, 706, 710, 703), (566, 701, 700, 411), (409, 699, 703, 565), (521, 702, 698, 365), (411, 700, 330, 366), (707, 714, 340, 335), (709, 716, 712, 705), (706, 713, 717, 710), (703, 710, 708, 701), (697, 704, 709, 702), (701, 708, 707, 700), (698, 705, 706, 699), (712, 719, 720, 713), (715, 722, 721, 714), (711, 718, 723, 716), (710, 717, 715, 708), (704, 711, 716, 709), (708, 715, 714, 707), (705, 712, 713, 706), (718, 725, 730, 723), (724, 731, 729, 722), (713, 720, 724, 717), (716, 723, 719, 712), (714, 721, 345, 340), (717, 724, 722, 715), (725, 350, 728, 729), (726, 730, 731, 727), (730, 725, 729, 731), (722, 729, 728, 721), (719, 726, 727, 720), (720, 727, 731, 724), (723, 730, 726, 719), (721, 728, 350, 345), (517, 518, 749, 748), (359, 517, 748, 742), (413, 414, 747, 746), (367, 413, 746, 735), (417, 418, 745, 744), (9, 417, 744, 734), (418, 359, 742, 745), (518, 361, 743, 749), (414, 362, 743, 747), (158, 740, 741, 159), (4, 732, 740, 158), (54, 738, 739, 55), (367, 735, 738, 54), (58, 736, 737, 59), (9, 734, 736, 58), (59, 737, 732, 4), (159, 741, 733, 6), (55, 739, 733, 7), (513, 514, 767, 766), (355, 513, 766, 760), (415, 416, 765, 764), (8, 415, 764, 753), (407, 408, 763, 762), (364, 407, 762, 752), (408, 355, 760, 763), (514, 356, 761, 767), (416, 361, 761, 765), (154, 758, 759, 155), (0, 750, 758, 154), (56, 756, 757, 57), (8, 753, 756, 56), (48, 754, 755, 49), (364, 752, 754, 48), (49, 755, 750, 0), (155, 759, 751, 1), (57, 757, 751, 6)])
me_cube.materials.append(mat_material)
me_cube.use_remesh_preserve_volume = False
me_cube.use_remesh_preserve_attributes = False
me_cube.use_mirror_vertex_groups = False
me_cube.update()
arm_armature = bpy.data.armatures.new('Armature')  # bones are not reproduced

# ---- objects
ob_armature = bpy.data.objects.new('Armature', arm_armature)
ob_cube = bpy.data.objects.new('Cube', me_cube)
ob_lamp = bpy.data.objects.new('Lamp', light_lamp)
ob_camera = bpy.data.objects.new('Camera', cam_camera)

# ---- transforms, parenting, visibility, modifiers, constraints
ob_armature.location = (0.0, 0.0, 0.0)
ob_armature.show_in_front = True
ob_armature.lineart.crease_threshold = 0.0
ob_cube.parent = ob_armature
ob_cube.location = (0.0, 0.0, 0.0)
ob_cube.lock_rotations_4d = False
ob_cube.empty_display_type = 'ARROWS'
ob_cube.lineart.crease_threshold = 0.0
_vg = ob_cube.vertex_groups.new(name='Base')
for _i, _w in zip([6, 8, 9, 46, 56, 57, 361, 363, 405, 415, 416, 751, 752, 753, 754, 755, 756, 757, 761, 762, 763, 764, 765], [0.01423, 0.1414, 0.007494, 0.007915, 0.0863, 0.05138, 0.01339, 0.03565, 0.006922, 0.08513, 0.0507, 0.04738, 0.2241, 0.9989, 0.0669, 0.001451, 0.2938, 0.1077, 0.04614, 0.06586, 0.000673, 0.2901, 0.1064]): _vg.add([_i], _w, 'REPLACE')
_vg = ob_cube.vertex_groups.new(name='Hip.l')
for _i, _w in zip([8, 9, 46, 47, 48, 49, 58, 355, 356, 359, 361, 363, 364, 405, 406, 407, 408, 415, 416, 417, 418, 513, 514, 517, 518, 523, 524, 742, 743, 744, 745, 746, 747, 748, 749, 752, 754, 755, 760, 761, 762, 763, 764, 765, 766, 767], [0.0108, 0.06996, 0.1255, 0.003728, 0.1581, 0.03827, 0.02689, 0.5151, 0.5116, 0.1966, 0.1921, 0.448, 0.4576, 0.6953, 0.5414, 0.6609, 0.5438, 0.1133, 0.1649, 0.1308, 0.1719, 0.5051, 0.5039, 0.2113, 0.2103, 0.4859, 0.4831, 0.05543, 0.05491, 0.0141, 0.03902, 0.009252, 0.03808, 0.05983, 0.05908, 0.3334, 0.1189, 0.04988, 0.6528, 0.6456, 0.6114, 0.6487, 0.5256, 0.6243, 0.6499, 0.6494]): _vg.add([_i], _w, 'REPLACE')
_vg = ob_cube.vertex_groups.new(name='Thigh.l')
for _i, _w in zip([355, 356, 359, 361, 363, 364, 385, 386, 387, 388, 389, 390, 391, 392, 405, 406, 407, 408, 416, 425, 426, 427, 428, 429, 430, 431, 432, 513, 514, 517, 518, 541, 542, 543, 544, 545, 546, 547, 548, 760, 761, 762, 763, 764, 765, 766, 767], [0.4515, 0.4658, 0.01705, 0.01826, 0.00718, 0.01433, 0.9508, 0.02744, 0.05846, 0.9276, 0.9418, 0.03149, 0.9167, 0.06015, 0.1317, 0.4095, 0.1438, 0.3886, 0.0007218, 0.9199, 0.9149, 0.06314, 0.06425, 0.9437, 0.9487, 0.02945, 0.02634, 0.4752, 0.4807, 0.03045, 0.03123, 0.924, 0.9362, 0.05425, 0.04148, 0.9511, 0.9384, 0.02752, 0.0484, 0.1225, 0.1232, 0.03951, 0.09526, 0.03065, 0.09573, 0.1368, 0.1367]): _vg.add([_i], _w, 'REPLACE')
_vg = ob_cube.vertex_groups.new(name='Calf.l')
for _i, _w in zip([373, 374, 375, 376, 385, 386, 387, 388, 389, 390, 391, 392, 393, 394, 397, 398, 401, 402, 404, 421, 422, 423, 424, 425, 426, 427, 428, 429, 430, 431, 432, 433, 434, 437, 438, 441, 442, 444, 445, 446, 447, 448, 449, 450, 451, 452, 453, 454, 455, 456, 457, 458, 461, 462, 466, 467, 468, 469, 470, 471, 472, 473, 474, 475, 476, 477, 478, 479, 480, 481, 482, 483, 484, 485, 486, 487, 488, 489, 490, 491, 492, 493, 494, 495, 496, 497, 498, 499, 500, 501, 502, 503, 504, 505, 507, 511, 512, 529, 530, 531, 532, 541, 542, 543, 544, 545, 546, 547, 548, 549, 550, 551, 552, 553, 554, 555, 556, 557, 558, 559, 560, 561, 562, 563, 564, 569, 570, 571, 572, 573, 574, 575, 576, 577, 578, 579, 580, 581, 582, 583, 584, 585, 586, 587, 588], [0.9586, 0.9689, 0.3254, 0.3489, 0.0279, 0.9599, 0.9305, 0.05596, 0.0294, 0.9573, 0.05612, 0.9274, 0.8184, 0.8414, 0.6128, 0.6206, 0.506, 0.5038, 0.01228, 0.9732, 0.9774, 0.1974, 0.1803, 0.05966, 0.05886, 0.9228, 0.9215, 0.03004, 0.02888, 0.9589, 0.9608, 0.8703, 0.8801, 0.6017, 0.6029, 0.4857, 0.4918, 0.06125, 0.472, 0.4737, 0.1069, 0.1103, 0.07493, 0.4203, 0.1006, 0.4265, 0.09033, 0.4276, 0.1051, 0.4334, 0.4721, 0.4742, 0.4756, 0.4767, 0.0007716, 0.445, 0.4426, 0.447, 0.4491, 0.008254, 0.01137, 0.138, 0.1977, 0.1647, 0.2149, 0.1605, 0.231, 0.1737, 0.243, 0.1572, 0.1829, 0.1782, 0.2021, 0.1596, 0.2039, 0.1794, 0.2168, 0.1688, 0.1738, 0.183, 0.1874, 0.1691, 0.1744, 0.1832, 0.1882, 0.1742, 0.1725, 0.1741, 0.1749, 0.1822, 0.1838, 0.1821, 0.1814, 0.7533, 0.735, 0.8009, 0.7924, 0.665, 0.9099, 0.6303, 0.8616, 0.0519, 0.03652, 0.9376, 0.9506, 0.02901, 0.0483, 0.9589, 0.9442, 0.11, 0.3451, 0.1758, 0.3796, 0.04691, 0.1291, 0.05087, 0.1664, 0.07, 0.1409, 0.06498, 0.1703, 0.07112, 0.2734, 0.1554, 0.2716, 0.1526, 0.2889, 0.1852, 0.3002, 0.1439, 0.1702, 0.1807, 0.1921, 0.1695, 0.1718, 0.184, 0.1857, 0.1729, 0.1736, 0.1833, 0.1827, 0.07934, 0.2217, 0.175, 0.04995]): _vg.add([_i], _w, 'REPLACE')
_vg = ob_cube.vertex_groups.new(name='Foot.l')
for _i, _w in zip([373, 374, 375, 376, 393, 394, 395, 396, 397, 398, 399, 400, 401, 402, 403, 404, 421, 423, 424, 433, 434, 435, 436, 437, 438, 439, 440, 441, 442, 443, 444, 445, 446, 447, 448, 449, 450, 451, 452, 453, 454, 455, 456, 457, 458, 459, 460, 461, 462, 463, 464, 465, 466, 467, 468, 469, 470, 471, 472, 473, 474, 475, 476, 477, 478, 479, 480, 481, 482, 483, 484, 485, 486, 487, 488, 489, 490, 491, 492, 493, 494, 495, 496, 497, 498, 499, 500, 501, 502, 503, 504, 505, 506, 507, 508, 509, 510, 511, 512, 529, 530, 531, 532, 549, 550, 551, 552, 553, 554, 555, 556, 557, 558, 559, 560, 561, 562, 563, 564, 569, 570, 571, 572, 573, 574, 575, 576, 577, 578, 579, 580, 581, 582, 583, 584, 585, 586, 587, 588], [0.03217, 0.01177, 0.6739, 0.6505, 0.1815, 0.1585, 1.022, 0.9986, 0.3871, 0.3794, 1.01, 0.9935, 0.494, 0.4962, 0.9851, 0.9688, 0.002833, 0.8018, 0.8191, 0.1295, 0.1197, 1.012, 1.001, 0.3983, 0.3971, 1.002, 0.9967, 0.5143, 0.5082, 0.9833, 0.9387, 0.528, 0.5263, 0.8931, 0.8897, 0.9251, 0.5797, 0.8994, 0.5735, 0.9097, 0.5724, 0.8949, 0.5666, 0.5279, 0.5258, 0.9837, 0.9777, 0.5244, 0.5233, 0.9792, 0.9773, 0.9776, 0.9746, 0.555, 0.5574, 0.553, 0.5509, 0.9709, 0.9693, 0.862, 0.8023, 0.8353, 0.7851, 0.8395, 0.769, 0.8263, 0.757, 0.8428, 0.8171, 0.8218, 0.7979, 0.8404, 0.7961, 0.8206, 0.7832, 0.8312, 0.8262, 0.817, 0.8126, 0.8309, 0.8255, 0.8168, 0.8118, 0.8258, 0.8275, 0.8259, 0.8251, 0.8177, 0.8162, 0.8179, 0.8186, 0.2466, 0.998, 0.265, 1.024, 1.008, 1.0, 0.199, 0.2075, 0.3345, 0.08987, 0.3691, 0.1379, 0.8898, 0.6547, 0.8239, 0.6202, 0.9515, 0.8708, 0.9491, 0.8336, 0.93, 0.8591, 0.935, 0.8296, 0.9289, 0.7266, 0.8446, 0.7284, 0.8473, 0.7111, 0.8148, 0.6997, 0.8561, 0.8298, 0.8193, 0.8079, 0.8305, 0.8281, 0.816, 0.8143, 0.8271, 0.8264, 0.8167, 0.8173, 0.9205, 0.7782, 0.8249, 0.95]): _vg.add([_i], _w, 'REPLACE')
_vg = ob_cube.vertex_groups.new(name='Belly')
for _i, _w in zip([4, 6, 8, 9, 54, 55, 56, 57, 58, 59, 60, 61, 158, 159, 359, 361, 367, 368, 413, 414, 415, 416, 417, 418, 419, 420, 517, 518, 732, 733, 734, 735, 736, 737, 738, 739, 740, 741, 742, 743, 744, 745, 746, 747, 748, 749, 750, 751, 752, 754, 755, 756, 757, 758, 759, 760, 761, 762, 763, 764, 765, 766, 767], [0.5119, 0.5016, 0.6149, 0.6561, 0.03091, 0.03399, 0.5771, 0.529, 0.6068, 0.5492, 0.02569, 0.03106, 0.4857, 0.4806, 0.5119, 0.5015, 0.0224, 0.01471, 0.03093, 0.03399, 0.5767, 0.5289, 0.6063, 0.5491, 0.02565, 0.03103, 0.4857, 0.4806, 0.1528, 0.1517, 0.1296, 0.1362, 0.1423, 0.1477, 0.1458, 0.1512, 0.1527, 0.1514, 0.1528, 0.1517, 0.1422, 0.1477, 0.1458, 0.1512, 0.1527, 0.1514, 0.1283, 0.1197, 0.06987, 0.1154, 0.1272, 0.09044, 0.1129, 0.1282, 0.1244, 0.1283, 0.1197, 0.1157, 0.1273, 0.09079, 0.113, 0.1282, 0.1244]): _vg.add([_i], _w, 'REPLACE')
_vg = ob_cube.vertex_groups.new(name='Chest')
for _i, _w in zip([4, 5, 6, 7, 8, 9, 53, 54, 55, 56, 57, 58, 59, 60, 61, 158, 159, 160, 161, 226, 228, 242, 243, 244, 245, 246, 247, 248, 249, 359, 360, 361, 362, 367, 368, 412, 413, 414, 415, 416, 417, 418, 419, 420, 517, 518, 519, 520, 589, 591, 593, 594, 595, 596, 609, 610, 611, 612, 613, 614, 615, 616, 732, 733, 734, 735, 736, 737, 738, 739, 740, 741, 742, 743, 744, 745, 746, 747, 748, 749, 750, 751, 754, 755, 756, 757, 758, 759, 760, 761, 762, 763, 764, 765, 766, 767], [0.1772, 0.06952, 0.1789, 0.06539, 0.1523, 0.147, 0.001334, 0.621, 0.5031, 0.1664, 0.1773, 0.1635, 0.1763, 0.6335, 0.4939, 0.1771, 0.1788, 0.06757, 0.06899, 0.01988, 0.01493, 0.2647, 0.0872, 0.1656, 0.05553, 0.08807, 0.2691, 0.05558, 0.1704, 0.1772, 0.06953, 0.1789, 0.06539, 0.7152, 0.7412, 0.0011, 0.621, 0.5031, 0.1666, 0.1774, 0.1638, 0.1764, 0.6336, 0.494, 0.1772, 0.1788, 0.06757, 0.06899, 0.01988, 0.01492, 0.4978, 0.126, 0.1279, 0.525, 0.2647, 0.0871, 0.1655, 0.0555, 0.08802, 0.2691, 0.05554, 0.1704, 0.5672, 0.5741, 0.7651, 0.7355, 0.7147, 0.6576, 0.691, 0.633, 0.5311, 0.5326, 0.5672, 0.5741, 0.7147, 0.6576, 0.6909, 0.633, 0.5312, 0.5326, 0.03747, 0.03471, 0.01601, 0.03156, 0.005571, 0.02652, 0.04121, 0.04017, 0.03753, 0.03478, 0.01627, 0.03167, 0.005898, 0.02665, 0.04124, 0.04021]): _vg.add([_i], _w, 'REPLACE')
_vg = ob_cube.vertex_groups.new(name='Shoulder.l')
for _i, _w in zip([54, 60, 242, 243, 246, 247, 357, 358, 359, 360, 361, 362, 365, 366, 367, 368, 409, 410, 411, 412, 413, 414, 416, 418, 419, 420, 515, 516, 517, 518, 519, 520, 565, 566, 567, 568, 589, 590, 591, 592, 593, 594, 595, 596, 609, 610, 611, 612, 613, 614, 615, 616, 699, 700, 701, 703, 734, 735, 742, 743, 744, 745, 746, 747, 748, 749], [0.02861, 0.02065, 0.05537, 0.05503, 0.05141, 0.05079, 0.3772, 0.3508, 0.04678, 0.8796, 0.04705, 0.8862, 0.01831, 0.005145, 0.09531, 0.088, 0.0985, 0.5723, 0.0627, 0.6749, 0.2435, 0.3838, 0.02378, 0.01884, 0.2428, 0.3987, 0.2054, 0.1962, 0.05934, 0.05898, 0.8563, 0.8526, 0.1049, 0.09853, 0.5263, 0.5689, 0.8685, 0.7123, 0.8773, 0.7217, 0.1702, 0.1782, 0.1704, 0.1608, 0.562, 0.5939, 0.7259, 0.7725, 0.6126, 0.5684, 0.7448, 0.7171, 0.02271, 0.008025, 0.03504, 0.03813, 0.004988, 0.01614, 0.1877, 0.1777, 0.06762, 0.1117, 0.07527, 0.1235, 0.2182, 0.2159]): _vg.add([_i], _w, 'REPLACE')
_vg = ob_cube.vertex_groups.new(name='Upper arm.l')
for _i, _w in zip([357, 358, 360, 362, 377, 378, 380, 381, 382, 383, 384, 410, 412, 515, 516, 519, 520, 533, 534, 537, 538, 539, 540, 565, 566, 567, 568, 589, 590, 591, 592, 601, 602, 603, 604, 605, 606, 607, 610, 611, 612, 613, 615, 616], [0.5895, 0.619, 0.009334, 0.005614, 0.957, 0.0164, 0.9718, 0.9523, 0.0213, 0.004073, 0.9695, 0.1103, 0.1328, 0.7619, 0.772, 0.0506, 0.05185, 0.9757, 0.9741, 0.9527, 0.9535, 0.01871, 0.01636, 0.03515, 0.01949, 0.2638, 0.2344, 0.08033, 0.2528, 0.07604, 0.2491, 0.9644, 0.957, 0.006952, 0.01527, 0.9615, 0.9683, 0.008039, 0.0183, 0.02548, 0.0966, 0.02888, 0.09739, 0.03069]): _vg.add([_i], _w, 'REPLACE')
_vg = ob_cube.vertex_groups.new(name='Forearm.l')
for _i, _w in zip([377, 378, 379, 381, 382, 383, 384, 535, 536, 537, 538, 539, 540, 601, 602, 603, 604, 605, 607, 608], [0.009671, 0.9581, 0.9701, 0.01476, 0.9547, 0.9661, 0.0006189, 0.9748, 0.9727, 0.01421, 0.0128, 0.9555, 0.9573, 0.004648, 0.01121, 0.9632, 0.9578, 0.006026, 0.9626, 0.9682]): _vg.add([_i], _w, 'REPLACE')
_vg = ob_cube.vertex_groups.new(name='Palm.l')
for _i, _w in zip([369, 370, 371, 372, 525, 526, 527, 528, 597, 598, 599, 600, 617, 618, 619, 620, 621, 622, 623, 624, 625, 626, 628, 630, 631, 632, 633, 634, 635, 636, 651, 685, 686, 687, 688, 689, 695, 696], [0.9613, 0.9449, 0.9878, 0.978, 0.9518, 0.966, 0.9857, 0.9941, 0.9516, 0.9407, 0.9851, 0.9816, 0.1395, 0.3639, 0.262, 0.1642, 0.5305, 0.7068, 0.6244, 0.5971, 0.7518, 0.6422, 0.009065, 0.05104, 0.124, 0.05811, 0.1107, 0.1479, 0.05657, 0.0709, 0.001938, 0.1874, 0.2144, 0.03474, 0.0006455, 0.01002, 0.1194, 0.08619]): _vg.add([_i], _w, 'REPLACE')
_vg = ob_cube.vertex_groups.new(name='Thumb.l')
for _i, _w in zip([370, 598, 617, 620, 621, 622, 624, 625, 628, 633, 685, 686, 687, 689, 690, 694, 695, 696], [0.007751, 0.001274, 0.3661, 0.5046, 0.1363, 0.03694, 0.1602, 0.03619, 0.05755, 0.002735, 0.5821, 0.5537, 0.02977, 0.1415, 0.2779, 0.02235, 0.5594, 0.6303]): _vg.add([_i], _w, 'REPLACE')
_vg = ob_cube.vertex_groups.new(name='Thumb.l.001')
for _i, _w in zip([617, 620, 621, 624, 685, 686, 687, 688, 689, 690, 691, 692, 693, 694, 695, 696], [0.0777, 0.0969, 0.009431, 0.01206, 0.113, 0.1519, 0.9115, 0.9472, 0.8064, 0.6759, 0.9934, 0.9911, 0.9743, 0.9569, 0.2379, 0.176]): _vg.add([_i], _w, 'REPLACE')
_vg = ob_cube.vertex_groups.new(name='Index.l')
for _i, _w in zip([617, 620, 621, 622, 623, 624, 625, 627, 628, 631, 633, 634, 635, 636, 641, 642, 643, 644, 645, 647, 657, 658, 659, 660, 673, 675, 676, 685, 686, 690, 695, 696], [0.3771, 0.1994, 0.2001, 0.07815, 0.02516, 0.1365, 0.04176, 0.944, 0.8519, 0.05795, 0.5264, 0.1878, 0.7253, 0.1216, 0.8744, 0.7545, 0.724, 0.877, 0.01796, 0.03781, 0.2121, 0.1001, 0.2104, 0.1014, 0.08229, 0.09289, 0.06209, 0.1048, 0.06741, 0.04111, 0.07132, 0.09637]): _vg.add([_i], _w, 'REPLACE')
_vg = ob_cube.vertex_groups.new(name='Index.l.001')
_vg = ob_cube.vertex_groups.new(name='Index.l.002')
for _i, _w in zip([641, 642, 643, 644, 657, 658, 659, 660, 673, 674, 675, 676], [0.1011, 0.1943, 0.1922, 0.09096, 0.7726, 0.8948, 0.7716, 0.8928, 0.9116, 0.9764, 0.8999, 0.9335]): _vg.add([_i], _w, 'REPLACE')
_vg = ob_cube.vertex_groups.new(name='Middle.l')
for _i, _w in zip([621, 622, 623, 624, 625, 626, 628, 631, 632, 633, 634, 635, 636, 639, 643, 645, 646, 647, 648, 661, 662, 663, 664, 680], [0.02584, 0.02789, 0.005404, 0.01984, 0.05563, 0.003587, 0.008999, 0.09623, 0.08675, 0.1932, 0.2826, 0.1417, 0.5991, 0.02366, 0.02082, 0.7761, 0.8884, 0.8769, 0.939, 0.09306, 0.2136, 0.09949, 0.2335, 0.04874]): _vg.add([_i], _w, 'REPLACE')
_vg = ob_cube.vertex_groups.new(name='Middle.l.001')
_vg = ob_cube.vertex_groups.new(name='Middle.l.002')
for _i, _w in zip([645, 646, 647, 648, 661, 662, 663, 664, 677, 678, 679, 680], [0.1208, 0.06895, 0.0653, 0.01221, 0.9008, 0.7673, 0.8942, 0.7529, 0.9935, 0.9811, 0.9876, 0.9476]): _vg.add([_i], _w, 'REPLACE')
_vg = ob_cube.vertex_groups.new(name='Ring.l')
for _i, _w in zip([618, 619, 622, 623, 625, 626, 629, 630, 631, 632, 633, 634, 635, 636, 637, 638, 639, 640, 645, 650, 651, 652, 653, 654, 655, 656, 670], [0.05004, 0.05557, 0.02449, 0.05599, 0.009709, 0.06814, 0.0006457, 0.1268, 0.3024, 0.6353, 0.06619, 0.2138, 0.006619, 0.1464, 0.9701, 0.917, 0.8838, 0.9538, 0.007363, 0.05875, 0.07912, 0.04067, 0.1028, 0.2454, 0.1006, 0.241, 0.04152]): _vg.add([_i], _w, 'REPLACE')
_vg = ob_cube.vertex_groups.new(name='Ring.l.001')
_vg = ob_cube.vertex_groups.new(name='Ring.l.002')
for _i, _w in zip([638, 639, 653, 654, 655, 656, 669, 670, 671, 672], [0.0532, 0.05945, 0.8941, 0.7492, 0.8951, 0.7525, 0.9888, 0.9532, 0.9914, 0.9853]): _vg.add([_i], _w, 'REPLACE')
_vg = ob_cube.vertex_groups.new(name='Pinky.l')
for _i, _w in zip([618, 619, 621, 622, 623, 625, 626, 629, 630, 631, 632, 633, 634, 636, 649, 650, 651, 652, 665, 666, 667, 668, 683, 684], [0.5275, 0.6438, 0.02118, 0.07849, 0.2226, 0.06289, 0.2236, 0.9325, 0.7828, 0.3769, 0.1804, 0.02613, 0.1181, 0.03173, 0.8728, 0.8183, 0.667, 0.731, 0.07537, 0.07687, 0.1652, 0.1697, 0.02999, 0.0308]): _vg.add([_i], _w, 'REPLACE')
_vg = ob_cube.vertex_groups.new(name='Pinky.l.001')
_vg = ob_cube.vertex_groups.new(name='Pinky.l.002')
for _i, _w in zip([631, 649, 650, 651, 652, 665, 666, 667, 668, 681, 682, 683, 684], [0.0001907, 0.08761, 0.09763, 0.1928, 0.1884, 0.9155, 0.9162, 0.8091, 0.809, 0.9913, 0.9911, 0.9543, 0.9542]): _vg.add([_i], _w, 'REPLACE')
_vg = ob_cube.vertex_groups.new(name='Neck')
for _i, _w in zip([50, 51, 52, 53, 202, 203, 204, 205, 242, 243, 244, 245, 246, 247, 248, 249, 330, 331, 332, 333, 334, 335, 336, 337, 338, 339, 340, 341, 342, 343, 344, 345, 346, 347, 348, 349, 350, 351, 352, 353, 354, 365, 366, 367, 368, 409, 410, 411, 412, 521, 522, 565, 566, 567, 568, 593, 594, 595, 596, 609, 610, 611, 612, 613, 614, 615, 616, 697, 698, 699, 700, 701, 702, 703, 704, 705, 706, 707, 708, 709, 710, 711, 712, 713, 714, 715, 716, 717, 718, 719, 721, 723], [0.6598, 0.2203, 0.7214, 0.126, 0.6672, 0.699, 0.1556, 0.1486, 0.06863, 0.1896, 0.006889, 0.04054, 0.1766, 0.06566, 0.06913, 0.0136, 0.323, 0.4836, 0.5096, 0.567, 0.553, 0.2192, 0.2308, 0.3123, 0.301, 0.3402, 0.09825, 0.1309, 0.1598, 0.2064, 0.2089, 0.06627, 0.0866, 0.1037, 0.1353, 0.1352, 0.007592, 0.06455, 0.05432, 0.07523, 0.0744, 0.6358, 0.6398, 0.01362, 0.008576, 0.6002, 0.1976, 0.6684, 0.1135, 0.1536, 0.1061, 0.5472, 0.5882, 0.1304, 0.1269, 0.1167, 0.4441, 0.4663, 0.1146, 0.06668, 0.1808, 0.004721, 0.03542, 0.1715, 0.06441, 0.06489, 0.01119, 0.05063, 0.2952, 0.257, 0.3271, 0.2722, 0.1271, 0.2507, 0.3634, 0.1167, 0.08336, 0.1436, 0.07867, 0.09169, 0.07485, 0.2228, 0.06151, 0.0315, 0.05537, 0.01994, 0.05499, 0.007047, 0.1347, 0.02505, 0.01812, 0.01717]): _vg.add([_i], _w, 'REPLACE')
_vg = ob_cube.vertex_groups.new(name='Head')
for _i, _w in zip([50, 51, 52, 202, 203, 204, 205, 243, 330, 331, 332, 333, 334, 335, 336, 337, 338, 339, 340, 341, 342, 343, 344, 345, 346, 347, 348, 349, 350, 351, 352, 353, 354, 365, 366, 409, 410, 411, 412, 521, 522, 565, 566, 567, 568, 594, 595, 610, 613, 697, 698, 699, 700, 701, 702, 703, 704, 705, 706, 707, 708, 709, 710, 711, 712, 713, 714, 715, 716, 717, 718, 719, 720, 721, 722, 723, 724, 725, 726, 727, 728, 729, 730, 731], [0.1821, 0.05543, 0.1679, 0.1458, 0.1334, 0.01727, 0.007622, 0.007735, 0.6353, 0.4029, 0.4056, 0.3023, 0.3057, 0.7513, 0.7173, 0.6347, 0.6394, 0.5793, 0.8904, 0.8406, 0.8132, 0.7532, 0.7444, 0.9265, 0.8952, 0.8794, 0.8391, 0.8358, 0.9673, 0.9224, 0.9366, 0.9106, 0.9107, 0.2684, 0.2825, 0.2558, 0.08351, 0.2312, 0.02746, 0.8225, 0.8816, 0.2948, 0.2695, 0.06488, 0.05557, 0.04344, 0.02585, 0.02967, 0.007073, 0.9445, 0.6496, 0.6831, 0.622, 0.6643, 0.8527, 0.682, 0.6246, 0.8603, 0.8985, 0.8345, 0.9068, 0.8981, 0.9065, 0.7702, 0.9264, 0.9508, 0.9371, 0.959, 0.9407, 0.965, 0.861, 0.9554, 0.9744, 0.9617, 0.9783, 0.9639, 0.9835, 0.9883, 0.9719, 0.9838, 0.9801, 0.9908, 0.9879, 0.9918]): _vg.add([_i], _w, 'REPLACE')
_vg = ob_cube.vertex_groups.new(name='Shoulder.r')
for _i, _w in zip([2, 3, 4, 5, 6, 7, 50, 51, 52, 53, 54, 55, 57, 59, 60, 61, 156, 157, 158, 159, 160, 161, 202, 203, 204, 205, 226, 227, 228, 229, 242, 243, 244, 245, 246, 247, 248, 249, 331, 332, 333, 334, 336, 337, 338, 339, 343, 344, 365, 366, 367, 368, 413, 419, 593, 594, 595, 596, 609, 610, 613, 614, 698, 732, 733, 734, 735, 736, 737, 738, 739, 740, 741], [0.3775, 0.3511, 0.04679, 0.8797, 0.04706, 0.8863, 0.1096, 0.5764, 0.07055, 0.6768, 0.2436, 0.3838, 0.02379, 0.01883, 0.243, 0.3989, 0.2059, 0.1968, 0.05935, 0.05899, 0.8563, 0.8526, 0.1246, 0.1156, 0.5304, 0.5723, 0.8686, 0.7125, 0.8773, 0.7219, 0.5625, 0.5957, 0.7261, 0.773, 0.6135, 0.5687, 0.7455, 0.7173, 0.07346, 0.05224, 0.0876, 0.09351, 0.01442, 0.01372, 0.02608, 0.05232, 0.001234, 0.009817, 0.02843, 0.0118, 0.09538, 0.08796, 0.0287, 0.02072, 0.1704, 0.1791, 0.1711, 0.161, 0.05547, 0.05519, 0.05157, 0.05087, 4.323e-05, 0.1877, 0.1777, 0.005632, 0.01673, 0.06765, 0.1117, 0.07531, 0.1235, 0.2182, 0.2159]): _vg.add([_i], _w, 'REPLACE')
_vg = ob_cube.vertex_groups.new(name='Upper arm.r')
for _i, _w in zip([2, 3, 5, 7, 18, 19, 21, 22, 23, 24, 25, 51, 53, 156, 157, 160, 161, 170, 171, 174, 175, 176, 177, 202, 203, 204, 205, 226, 227, 228, 229, 234, 235, 236, 237, 238, 239, 240, 243, 244, 245, 246, 248, 249, 333, 334], [0.5896, 0.6191, 0.009358, 0.005636, 0.957, 0.0164, 0.9718, 0.9523, 0.0213, 0.004073, 0.9695, 0.1115, 0.1334, 0.762, 0.7722, 0.05061, 0.05186, 0.9757, 0.9741, 0.9527, 0.9535, 0.01871, 0.01636, 0.04805, 0.03074, 0.2652, 0.2355, 0.08035, 0.2529, 0.07606, 0.2491, 0.9644, 0.957, 0.006952, 0.01527, 0.9615, 0.9683, 0.008039, 0.01932, 0.02562, 0.09676, 0.02947, 0.09761, 0.03083, 0.009277, 0.01589]): _vg.add([_i], _w, 'REPLACE')
_vg = ob_cube.vertex_groups.new(name='Forearm.r')
for _i, _w in zip([18, 19, 20, 22, 23, 24, 25, 172, 173, 174, 175, 176, 177, 234, 235, 236, 237, 238, 240, 241], [0.009671, 0.9581, 0.9701, 0.01476, 0.9547, 0.9661, 0.0006189, 0.9748, 0.9727, 0.01421, 0.0128, 0.9555, 0.9573, 0.004648, 0.01121, 0.9632, 0.9578, 0.006026, 0.9626, 0.9682]): _vg.add([_i], _w, 'REPLACE')
_vg = ob_cube.vertex_groups.new(name='Palm.r')
for _i, _w in zip([10, 11, 12, 13, 162, 163, 164, 165, 230, 231, 232, 233, 250, 251, 252, 253, 254, 255, 256, 257, 258, 259, 261, 263, 264, 265, 266, 267, 268, 269, 284, 318, 319, 320, 321, 322, 328, 329], [0.9613, 0.9449, 0.9878, 0.978, 0.9518, 0.966, 0.9857, 0.9941, 0.9516, 0.9407, 0.9851, 0.9816, 0.1395, 0.3639, 0.262, 0.1642, 0.5305, 0.7068, 0.6244, 0.5971, 0.7518, 0.6422, 0.009065, 0.05104, 0.124, 0.05811, 0.1107, 0.1479, 0.05657, 0.0709, 0.001938, 0.1874, 0.2144, 0.03474, 0.0006455, 0.01002, 0.1194, 0.08619]): _vg.add([_i], _w, 'REPLACE')
_vg = ob_cube.vertex_groups.new(name='Thumb.r')
for _i, _w in zip([11, 231, 250, 253, 254, 255, 257, 258, 261, 266, 318, 319, 320, 322, 323, 327, 328, 329], [0.007751, 0.001274, 0.3661, 0.5046, 0.1363, 0.03694, 0.1602, 0.03619, 0.05755, 0.002735, 0.5821, 0.5537, 0.02977, 0.1415, 0.2779, 0.02235, 0.5594, 0.6303]): _vg.add([_i], _w, 'REPLACE')
_vg = ob_cube.vertex_groups.new(name='Thumb.r.001')
for _i, _w in zip([250, 253, 254, 257, 318, 319, 320, 321, 322, 323, 324, 325, 326, 327, 328, 329], [0.0777, 0.0969, 0.009431, 0.01206, 0.113, 0.1519, 0.9115, 0.9472, 0.8064, 0.6759, 0.9934, 0.9911, 0.9743, 0.9569, 0.2379, 0.176]): _vg.add([_i], _w, 'REPLACE')
_vg = ob_cube.vertex_groups.new(name='Index.r')
for _i, _w in zip([250, 253, 254, 255, 256, 257, 258, 260, 261, 264, 266, 267, 268, 269, 274, 275, 276, 277, 278, 280, 290, 291, 292, 293, 306, 308, 309, 318, 319, 323, 328, 329], [0.3771, 0.1994, 0.2001, 0.07815, 0.02516, 0.1365, 0.04176, 0.944, 0.8519, 0.05795, 0.5264, 0.1878, 0.7253, 0.1216, 0.8744, 0.7545, 0.724, 0.877, 0.01806, 0.03783, 0.2121, 0.1001, 0.2104, 0.1014, 0.08229, 0.09289, 0.06209, 0.1048, 0.06741, 0.04111, 0.07132, 0.09637]): _vg.add([_i], _w, 'REPLACE')
_vg = ob_cube.vertex_groups.new(name='Index.r.001')
_vg = ob_cube.vertex_groups.new(name='Index.r.002')
for _i, _w in zip([274, 275, 276, 277, 290, 291, 292, 293, 306, 307, 308, 309], [0.1011, 0.1943, 0.1922, 0.09096, 0.7726, 0.8948, 0.7716, 0.8928, 0.9116, 0.9764, 0.8999, 0.9335]): _vg.add([_i], _w, 'REPLACE')
_vg = ob_cube.vertex_groups.new(name='Middle.r')
for _i, _w in zip([254, 255, 256, 257, 258, 259, 261, 264, 265, 266, 267, 268, 269, 272, 276, 278, 279, 280, 281, 294, 295, 296, 297, 311, 313], [0.02588, 0.02793, 0.00543, 0.01985, 0.05563, 0.003592, 0.00901, 0.09628, 0.08676, 0.1933, 0.2827, 0.1417, 0.5992, 0.02368, 0.02084, 0.7775, 0.8888, 0.8772, 0.9393, 0.09552, 0.2246, 0.1016, 0.2421, 0.07255, 0.07689]): _vg.add([_i], _w, 'REPLACE')
_vg = ob_cube.vertex_groups.new(name='Middle.r.001')
_vg = ob_cube.vertex_groups.new(name='Middle.r.002')
for _i, _w in zip([278, 279, 280, 281, 294, 295, 296, 297, 310, 311, 312, 313], [0.1192, 0.06855, 0.06505, 0.01151, 0.8981, 0.7554, 0.892, 0.7436, 0.9873, 0.9218, 0.9831, 0.9179]): _vg.add([_i], _w, 'REPLACE')
_vg = ob_cube.vertex_groups.new(name='Ring.r')
for _i, _w in zip([251, 252, 255, 256, 258, 259, 262, 263, 264, 265, 266, 267, 268, 269, 270, 271, 272, 273, 278, 283, 284, 285, 286, 287, 288, 289, 302, 303, 304, 305], [0.05005, 0.05557, 0.0245, 0.056, 0.009717, 0.06815, 0.0006518, 0.1268, 0.3025, 0.6353, 0.06621, 0.2138, 0.006633, 0.1465, 0.9703, 0.9174, 0.8842, 0.9542, 0.007433, 0.05876, 0.07913, 0.04067, 0.1089, 0.2574, 0.1072, 0.2557, 0.06352, 0.07954, 0.06173, 0.08017]): _vg.add([_i], _w, 'REPLACE')
_vg = ob_cube.vertex_groups.new(name='Ring.r.001')
for _i, _w in zip([271, 272, 286, 287, 288, 289, 302, 303, 304, 305], [0.0528, 0.05896, 0.8878, 0.7368, 0.8883, 0.7374, 0.9347, 0.9184, 0.9364, 0.9176]): _vg.add([_i], _w, 'REPLACE')
_vg = ob_cube.vertex_groups.new(name='Pinky.r')
for _i, _w in zip([251, 252, 254, 255, 256, 258, 259, 262, 263, 264, 265, 266, 267, 269, 282, 283, 284, 285, 298, 299, 300, 301, 316, 317], [0.5275, 0.6438, 0.02118, 0.07849, 0.2226, 0.06289, 0.2236, 0.9325, 0.7828, 0.3769, 0.1804, 0.02614, 0.1181, 0.03173, 0.8728, 0.8183, 0.667, 0.731, 0.07537, 0.07687, 0.1652, 0.1697, 0.02999, 0.0308]): _vg.add([_i], _w, 'REPLACE')
_vg = ob_cube.vertex_groups.new(name='Pinky.r.001')
_vg = ob_cube.vertex_groups.new(name='Pinky.r.002')
for _i, _w in zip([264, 282, 283, 284, 285, 298, 299, 300, 301, 314, 315, 316, 317], [0.0001908, 0.08761, 0.09763, 0.1928, 0.1884, 0.9155, 0.9162, 0.8091, 0.809, 0.9913, 0.9911, 0.9543, 0.9542]): _vg.add([_i], _w, 'REPLACE')
_vg = ob_cube.vertex_groups.new(name='Hip.r')
for _i, _w in zip([0, 1, 4, 6, 8, 9, 46, 47, 48, 49, 56, 57, 58, 59, 154, 155, 158, 159, 363, 364, 405, 406, 407, 408, 417, 523, 524, 732, 733, 736, 737, 738, 739, 740, 741, 750, 751, 752, 754, 755, 756, 757, 758, 759, 762, 763], [0.515, 0.5116, 0.1964, 0.1918, 0.01265, 0.07064, 0.6949, 0.5413, 0.6607, 0.5438, 0.1122, 0.1643, 0.1303, 0.1717, 0.5051, 0.5039, 0.2111, 0.2101, 0.4478, 0.4574, 0.1255, 0.003757, 0.158, 0.03819, 0.02667, 0.4859, 0.4831, 0.05535, 0.05479, 0.01382, 0.03882, 0.008771, 0.03772, 0.05975, 0.05898, 0.6525, 0.6451, 0.3343, 0.61, 0.6482, 0.5226, 0.6232, 0.6497, 0.6492, 0.118, 0.04925]): _vg.add([_i], _w, 'REPLACE')
_vg = ob_cube.vertex_groups.new(name='Thigh.r')
for _i, _w in zip([0, 1, 4, 6, 26, 27, 28, 29, 30, 31, 32, 33, 46, 47, 48, 49, 57, 66, 67, 68, 69, 70, 71, 72, 73, 154, 155, 158, 159, 178, 179, 180, 181, 182, 183, 184, 185, 363, 364, 750, 751, 754, 755, 756, 757, 758, 759], [0.4515, 0.4658, 0.01704, 0.01823, 0.9508, 0.02744, 0.05846, 0.9276, 0.9418, 0.03149, 0.9167, 0.06015, 0.1317, 0.4095, 0.1438, 0.3886, 0.0006685, 0.9199, 0.9149, 0.06314, 0.06425, 0.9437, 0.9487, 0.02945, 0.02634, 0.4752, 0.4807, 0.03044, 0.03121, 0.924, 0.9362, 0.05425, 0.04148, 0.9511, 0.9384, 0.02752, 0.0484, 0.007133, 0.01432, 0.1224, 0.1232, 0.03945, 0.09525, 0.03046, 0.09569, 0.1368, 0.1367]): _vg.add([_i], _w, 'REPLACE')
_vg = ob_cube.vertex_groups.new(name='Calf.r')
for _i, _w in zip([14, 15, 16, 17, 26, 27, 28, 29, 30, 31, 32, 33, 34, 35, 38, 39, 42, 43, 62, 63, 64, 65, 66, 67, 68, 69, 70, 71, 72, 73, 74, 75, 78, 79, 82, 83, 85, 86, 87, 88, 89, 90, 91, 92, 93, 94, 95, 96, 97, 98, 99, 102, 103, 108, 109, 110, 111, 114, 115, 116, 117, 118, 119, 120, 121, 122, 123, 124, 125, 126, 127, 128, 129, 130, 131, 132, 133, 134, 135, 136, 137, 138, 139, 140, 141, 142, 143, 144, 145, 146, 148, 152, 153, 166, 167, 168, 169, 178, 179, 180, 181, 182, 183, 184, 185, 186, 187, 188, 189, 190, 191, 192, 193, 194, 195, 196, 197, 198, 199, 200, 201, 206, 207, 208, 209, 210, 211, 212, 213, 214, 215, 216, 217, 218, 219, 220, 221, 222, 223, 224, 225], [0.9584, 0.9687, 0.3251, 0.3483, 0.0279, 0.9599, 0.9305, 0.05596, 0.0294, 0.9573, 0.05612, 0.9274, 0.8161, 0.8398, 0.6073, 0.6169, 0.4922, 0.4954, 0.9729, 0.9772, 0.1972, 0.18, 0.05966, 0.05886, 0.9228, 0.9215, 0.03004, 0.02888, 0.9589, 0.9607, 0.8684, 0.8788, 0.5946, 0.5983, 0.4645, 0.4791, 0.0502, 0.4639, 0.4659, 0.08576, 0.0883, 0.05694, 0.3807, 0.07767, 0.3879, 0.06695, 0.4016, 0.07778, 0.4068, 0.4541, 0.4581, 0.4644, 0.4659, 0.4216, 0.4149, 0.4201, 0.426, 0.1054, 0.1569, 0.1269, 0.1635, 0.1355, 0.2052, 0.1449, 0.2143, 0.1227, 0.1441, 0.138, 0.1567, 0.1294, 0.1721, 0.1448, 0.177, 0.1307, 0.135, 0.1413, 0.1445, 0.1314, 0.1358, 0.1416, 0.1455, 0.135, 0.1336, 0.1348, 0.1355, 0.1407, 0.1419, 0.1407, 0.1401, 0.7509, 0.7313, 0.7986, 0.7891, 0.6644, 0.9095, 0.6296, 0.8608, 0.0519, 0.03652, 0.9376, 0.9506, 0.02901, 0.0483, 0.9589, 0.9442, 0.1077, 0.3394, 0.1735, 0.3726, 0.02876, 0.101, 0.03948, 0.1354, 0.0531, 0.09515, 0.05275, 0.1233, 0.04586, 0.1226, 0.1132, 0.1054, 0.1152, 0.2401, 0.1396, 0.2433, 0.1055, 0.1288, 0.138, 0.1439, 0.131, 0.133, 0.1418, 0.143, 0.1339, 0.1344, 0.1415, 0.1411, 0.07585, 0.2066, 0.1622, 0.04151]): _vg.add([_i], _w, 'REPLACE')
_vg = ob_cube.vertex_groups.new(name='Foot.r')
for _i, _w in zip([14, 15, 16, 17, 34, 35, 36, 37, 38, 39, 40, 41, 42, 43, 44, 45, 62, 64, 65, 74, 75, 76, 77, 78, 79, 80, 81, 82, 83, 84, 85, 86, 87, 88, 89, 90, 91, 92, 93, 94, 95, 96, 97, 98, 99, 100, 101, 102, 103, 104, 105, 106, 107, 108, 109, 110, 111, 112, 113, 114, 115, 116, 117, 118, 119, 120, 121, 122, 123, 124, 125, 126, 127, 128, 129, 130, 131, 132, 133, 134, 135, 136, 137, 138, 139, 140, 141, 142, 143, 144, 145, 146, 147, 148, 149, 150, 151, 152, 153, 166, 167, 168, 169, 186, 187, 188, 189, 190, 191, 192, 193, 194, 195, 196, 197, 198, 199, 200, 201, 206, 207, 208, 209, 210, 211, 212, 213, 214, 215, 216, 217, 218, 219, 220, 221, 222, 223, 224, 225], [0.03274, 0.0121, 0.6742, 0.651, 0.1837, 0.1601, 1.023, 0.9993, 0.3926, 0.3831, 1.01, 0.9938, 0.5077, 0.5046, 0.9876, 0.9752, 0.003367, 0.8021, 0.8193, 0.1314, 0.1211, 1.013, 1.001, 0.4054, 0.4016, 1.002, 0.9973, 0.5355, 0.5209, 0.987, 0.9498, 0.5361, 0.5341, 0.9142, 0.9117, 0.9431, 0.6193, 0.9223, 0.6121, 0.933, 0.5984, 0.9222, 0.5932, 0.5459, 0.5419, 0.9873, 0.9824, 0.5356, 0.534, 0.9836, 0.9822, 0.9829, 0.9807, 0.5784, 0.5851, 0.5799, 0.574, 0.9778, 0.9763, 0.8946, 0.8431, 0.8731, 0.8364, 0.8645, 0.7948, 0.8551, 0.7857, 0.8773, 0.8559, 0.862, 0.8433, 0.8706, 0.8279, 0.8552, 0.823, 0.8693, 0.865, 0.8587, 0.8555, 0.8686, 0.8642, 0.8584, 0.8545, 0.865, 0.8664, 0.8652, 0.8645, 0.8593, 0.8581, 0.8593, 0.8599, 0.249, 0.9983, 0.2686, 1.025, 1.008, 1.0, 0.2013, 0.2108, 0.3351, 0.09023, 0.3697, 0.1387, 0.8921, 0.6604, 0.8262, 0.6272, 0.9606, 0.899, 0.9552, 0.8646, 0.9469, 0.9048, 0.9472, 0.8767, 0.9521, 0.8773, 0.8867, 0.8946, 0.8848, 0.7599, 0.8604, 0.7567, 0.8945, 0.8711, 0.862, 0.8561, 0.869, 0.867, 0.8582, 0.857, 0.8661, 0.8655, 0.8585, 0.8589, 0.924, 0.7933, 0.8377, 0.9542]): _vg.add([_i], _w, 'REPLACE')
_m = ob_cube.modifiers.new('Armature', 'ARMATURE')
_m.object = ob_armature
ob_lamp.location = (0.4302, -3.736, 4.544)
ob_lamp.rotation_euler = (-1.495, -0.6319, 3.226)
ob_lamp.lock_rotations_4d = False
ob_lamp.empty_display_type = 'ARROWS'
ob_lamp.color = (0.0, 0.0, 0.0, 0.0)
ob_lamp.lineart.crease_threshold = 0.0
ob_camera.location = (7.481, -6.508, 5.344)
ob_camera.rotation_euler = (1.109, 0.0, 0.8149)
ob_camera.lock_rotations_4d = False
ob_camera.empty_display_type = 'ARROWS'
ob_camera.color = (0.0, 0.0, 0.0, 0.0)
ob_camera.display_type = 'WIRE'
ob_camera.lineart.crease_threshold = 0.0

# ---- collection membership
col_collection_1.objects.link(ob_armature)
col_collection_1.objects.link(ob_cube)
col_collection_1.objects.link(ob_lamp)
col_collection_1.objects.link(ob_camera)

# ---- scene / render settings (as saved in the file)
scene.camera = ob_camera
scene.frame_start = 1; scene.frame_end = 250; scene.frame_set(1)
scene.render.engine = 'BLENDER_EEVEE_NEXT'
scene.render.resolution_percentage = 50
scene.render.dither_intensity = 0.0
scene.cycles.use_denoising = False
scene.cycles.samples = 128
scene.cycles.sampling_pattern = 'TABULATED_SOBOL'
scene.cycles.light_sampling_threshold = 0.0
scene.cycles.use_adaptive_sampling = False
scene.cycles.use_light_tree = False
scene.cycles.blur_glossy = 0.0
scene.cycles.sample_clamp_indirect = 0.0
scene.view_settings.view_transform = 'Standard'
bpy.context.view_layer.update()
